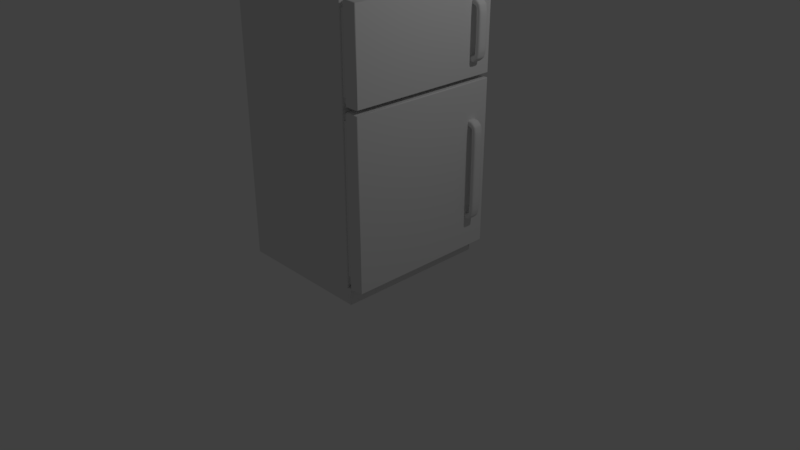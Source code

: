 # Source: refridgerator1.blend  (saved by Blender 2.79.0; exported with 4.5.12 LTS)
import bpy
from mathutils import Matrix  # noqa: F401  (used for matrix-valued properties, if any)

bpy.ops.wm.read_factory_settings(use_empty=True)
scene = bpy.context.scene
scene.name = 'Scene'

# ---- collections
col_collection_1 = bpy.data.collections.new('Collection 1'); scene.collection.children.link(col_collection_1)

# ---- materials (node trees are filled in below, after node groups)
mat_material = bpy.data.materials.new('Material')
mat_material.alpha_threshold = 0.0
mat_material.use_transparent_shadow = False
mat_material.roughness = 0.5
mat_material.line_color = (0.0, 0.0, 0.0, 1.0)

# ---- node groups
ng_auto_smooth = bpy.data.node_groups.new('Auto Smooth', 'GeometryNodeTree')
_s = ng_auto_smooth.interface.new_socket(name='Geometry', in_out='OUTPUT', socket_type='NodeSocketGeometry')
_s = ng_auto_smooth.interface.new_socket(name='Geometry', in_out='INPUT', socket_type='NodeSocketGeometry')
_s = ng_auto_smooth.interface.new_socket(name='Angle', in_out='INPUT', socket_type='NodeSocketFloat')
_s.subtype = 'ANGLE'
_s.min_value = 0.0
_s.max_value = 3.142
ng_auto_smooth.is_modifier = True
_N = ng_auto_smooth.nodes; _L = ng_auto_smooth.links
n0 = _N.new('NodeGroupOutput'); n0.name = 'Group Output'; n0.location = (480, -100)
n1 = _N.new('NodeGroupInput'); n1.name = 'Group Input'; n1.location = (-420, -300)
n2 = _N.new('NodeGroupInput'); n2.name = 'Group Input.001'; n2.location = (-60, -100)
n3 = _N.new('GeometryNodeSetShadeSmooth'); n3.name = 'Set Shade Smooth'; n3.location = (120, -100)
n3.domain = 'EDGE'
n4 = _N.new('GeometryNodeSetShadeSmooth'); n4.name = 'Set Shade Smooth.001'; n4.location = (300, -100)
n5 = _N.new('GeometryNodeInputMeshEdgeAngle'); n5.name = 'Edge Angle'; n5.location = (-420, -220)
n6 = _N.new('GeometryNodeInputEdgeSmooth'); n6.name = 'Is Edge Smooth'; n6.location = (-60, -160)
n7 = _N.new('GeometryNodeInputShadeSmooth'); n7.name = 'Is Face Smooth'; n7.location = (-240, -340)
n8 = _N.new('FunctionNodeBooleanMath'); n8.name = 'Boolean Math'; n8.location = (-60, -220)
n9 = _N.new('FunctionNodeCompare'); n9.name = 'Compare'; n9.location = (-240, -180)
n9.operation = 'LESS_EQUAL'
_L.new(n5.outputs[0], n9.inputs[0])
_L.new(n4.outputs[0], n0.inputs[0])
_L.new(n1.outputs[1], n9.inputs[1])
_L.new(n9.outputs[0], n8.inputs[0])
_L.new(n7.outputs[0], n8.inputs[1])
_L.new(n2.outputs[0], n3.inputs[0])
_L.new(n6.outputs[0], n3.inputs[1])
_L.new(n3.outputs[0], n4.inputs[0])
_L.new(n8.outputs[0], n3.inputs[2])
n0.is_active_output = True

# ---- material node trees

# ---- world
world_world = bpy.data.worlds.new('World'); scene.world = world_world
world_world.color = (0.05088, 0.05088, 0.05088)
world_world.use_sun_shadow = False
world_world.sun_shadow_jitter_overblur = 0.0
world_world.cycles.sampling_method = 'MANUAL'

# ---- cameras
cam_camera = bpy.data.cameras.new('Camera')
cam_camera.clip_end = 100.0
cam_camera.lens = 35.0
cam_camera.sensor_width = 32.0
cam_camera.sensor_height = 18.0
cam_camera.ortho_scale = 7.314
cam_camera.dof.focus_distance = 0.0
cam_camera.dof.aperture_fstop = 128.0

# ---- lights
light_lamp = bpy.data.lights.new('Lamp', 'POINT')
light_lamp.transmission_factor = 0.0
light_lamp.cutoff_distance = 30.0
light_lamp.energy = 100.0
light_lamp.shadow_buffer_clip_start = 1.001
light_lamp.shadow_soft_size = 0.1
light_lamp.shadow_maximum_resolution = 0.006
light_lamp.use_absolute_resolution = True

# ---- meshes
me_cube = bpy.data.meshes.new('Cube')
me_cube.from_pydata([(-0.9925, -1.0, 0.02), (-1.0, -0.9925, 0.02), (-0.9925, -0.9925, 0.0125), (-0.9925, 1.0, 0.02), (-0.9925, 0.9925, 0.0125), (-1.0, 0.9925, 0.02), (0.9925, 1.0, 3.505), (0.9925, 0.9925, 3.513), (1.0, 0.9925, 3.505), (0.9925, -1.0, 3.505), (1.0, -0.9925, 3.505), (0.9925, -0.9925, 3.513), (-1.0, -0.9925, 3.505), (-0.9925, -1.0, 3.505), (-0.9925, -0.9925, 3.513), (-1.0, 0.9925, 3.505), (-0.9925, 0.9925, 3.513), (-0.9925, 1.0, 3.505), (0.9925, 0.9925, 0.2313), (0.9925, 1.0, 0.2387), (1.0, 0.9925, 0.2387), (0.9925, -0.9925, 0.2313), (1.0, -0.9925, 0.2387), (0.9925, -1.0, 0.2387), (-0.9925, -1.0, 0.2313), (-1.0, -0.9925, 0.2313), (-1.0, 0.9925, 0.2313), (-0.9925, 1.0, 0.2313), (0.9925, 1.0, 2.415), (1.0, 0.9925, 2.415), (0.9925, 0.9925, 2.407), (0.9925, -1.0, 2.415), (0.9925, -0.9925, 2.407), (1.0, -0.9925, 2.415), (-1.0, -0.9925, 2.407), (-0.9925, -1.0, 2.407), (-0.9925, 1.0, 2.407), (-1.0, 0.9925, 2.407), (0.9925, 1.0, 2.345), (0.9925, 0.9925, 2.353), (1.0, 0.9925, 2.345), (0.9925, -1.0, 2.345), (1.0, -0.9925, 2.345), (0.9925, -0.9925, 2.353), (-1.0, -0.9925, 2.353), (-0.9925, -1.0, 2.353), (-0.9925, 1.0, 2.353), (-1.0, 0.9925, 2.353), (0.8092, 0.9925, 0.0125), (0.8092, 1.0, 0.02), (0.8167, 0.9925, 0.02), (0.7592, 0.9925, 0.0125), (0.7592, 1.0, 0.02), (0.7742, 1.0, 0.02), (0.7742, 0.9925, 0.0125), (0.8092, -0.9925, 0.0125), (0.8167, -0.9925, 0.02), (0.8092, -1.0, 0.02), (0.7592, -0.9925, 0.0125), (0.7742, -0.9925, 0.0125), (0.7742, -1.0, 0.02), (0.7592, -1.0, 0.02), (0.8242, 0.9925, 3.513), (0.8242, 1.0, 3.505), (0.8167, 0.9925, 3.505), (0.7742, 0.9701, 3.486), (0.7667, 0.9776, 3.49), (0.7667, 0.968, 3.501), (0.7742, 0.9626, 3.494), (0.8242, -0.9925, 3.513), (0.8167, -0.9925, 3.505), (0.8242, -1.0, 3.505), (0.7742, -0.9701, 3.486), (0.7742, -0.9626, 3.494), (0.7667, -0.968, 3.501), (0.7667, -0.9776, 3.49), (0.8242, 1.0, 0.2238), (0.8092, 1.0, 0.2238), (0.8167, 0.9925, 0.2313), (0.8242, 1.0, 0.2387), (0.7742, 0.9626, 0.2626), (0.7667, 0.969, 0.2551), (0.7667, 0.9776, 0.2656), (0.7742, 0.9701, 0.2701), (0.8242, -1.0, 0.2238), (0.8242, -1.0, 0.2387), (0.8167, -0.9925, 0.2313), (0.8092, -1.0, 0.2238), (0.7742, -0.9626, 0.2626), (0.7742, -0.9701, 0.2701), (0.7667, -0.9776, 0.2656), (0.7667, -0.9698, 0.2551), (0.8242, 0.9925, 2.407), (0.8167, 0.9925, 2.415), (0.8242, 1.0, 2.415), (0.7742, 0.9626, 2.426), (0.7667, 0.9732, 2.418), (0.7667, 0.9776, 2.43), (0.7742, 0.9701, 2.433), (0.8242, -0.9925, 2.407), (0.8242, -1.0, 2.415), (0.8167, -0.9925, 2.415), (0.7742, -0.9626, 2.426), (0.7742, -0.9701, 2.433), (0.7667, -0.9776, 2.43), (0.7667, -0.9732, 2.418), (0.8242, -0.9925, 2.353), (0.8167, -0.9925, 2.345), (0.8242, -1.0, 2.345), (0.7742, -0.9626, 2.321), (0.7667, -0.9683, 2.329), (0.7667, -0.9776, 2.318), (0.7742, -0.9701, 2.314), (0.8242, 0.9925, 2.353), (0.8242, 1.0, 2.345), (0.8167, 0.9925, 2.345), (0.7742, 0.9626, 2.321), (0.7742, 0.9701, 2.314), (0.7667, 0.9776, 2.318), (0.7667, 0.9683, 2.329), (-0.9558, -0.9425, 3.477), (-0.9483, -0.95, 3.477), (-0.9483, -0.9425, 3.485), (-0.9558, 0.9425, 3.477), (-0.9483, 0.9425, 3.485), (-0.9483, 0.95, 3.477), (-0.9483, -0.95, 2.442), (-0.9558, -0.9425, 2.442), (-0.9633, -0.9575, 2.435), (-0.9558, 0.9425, 2.442), (-0.9483, 0.95, 2.442), (-0.9633, 0.9575, 2.435), (0.7742, 0.9475, 3.49), (0.7667, 0.9369, 3.482), (0.7667, 0.9475, 3.472), (0.7742, 0.955, 3.482), (0.7742, -0.955, 3.482), (0.7667, -0.9475, 3.472), (0.7667, -0.9369, 3.482), (0.7742, -0.9475, 3.49), (0.7742, 0.9475, 2.43), (0.7742, 0.955, 2.437), (0.7667, 0.9475, 2.448), (0.7667, 0.9369, 2.437), (0.7742, -0.955, 2.437), (0.7742, -0.9475, 2.43), (0.7667, -0.9369, 2.437), (0.7667, -0.9475, 2.448), (-0.9558, -0.9425, 0.2918), (-0.9483, -0.9425, 0.2843), (-0.9483, -0.95, 0.2918), (-0.9483, 0.95, 0.2918), (-0.9483, 0.9425, 0.2843), (-0.9558, 0.9425, 0.2918), (-0.9558, -0.9425, 2.292), (-0.9483, -0.95, 2.292), (-0.9633, -0.9575, 2.3), (-0.9483, 0.95, 2.292), (-0.9558, 0.9425, 2.292), (-0.9633, 0.9575, 2.3), (0.7742, 0.955, 0.2868), (0.7667, 0.9475, 0.2974), (0.7667, 0.9369, 0.2868), (0.7742, 0.9475, 0.2793), (0.7742, -0.955, 0.2868), (0.7742, -0.9475, 0.2793), (0.7667, -0.9369, 0.2868), (0.7667, -0.9475, 0.2974), (0.7742, -0.955, 2.297), (0.7667, -0.9475, 2.286), (0.7667, -0.9369, 2.297), (0.7742, -0.9475, 2.305), (0.7742, 0.955, 2.297), (0.7742, 0.9475, 2.305), (0.7667, 0.9369, 2.297), (0.7667, 0.9475, 2.286), (0.7592, 1.0, 2.407), (0.7667, 0.9925, 2.421), (0.7667, 0.991, 2.407), (0.7592, 0.9925, 3.513), (0.7667, 0.9739, 3.505), (0.7667, 0.9925, 3.499), (0.7592, 1.0, 3.505), (0.7592, -0.9925, 3.513), (0.7592, -1.0, 3.505), (0.7667, -0.9925, 3.499), (0.7667, -0.9739, 3.505), (0.7667, -0.991, 2.407), (0.7667, -0.9925, 2.421), (0.7592, -1.0, 2.407), (0.7592, 0.9425, 2.435), (0.7667, 0.9469, 2.427), (0.7667, 0.9575, 2.438), (0.7742, 0.95, 2.427), (0.7742, 0.9575, 3.485), (0.7742, 0.95, 3.492), (0.7667, 0.9575, 3.482), (0.7667, 0.9469, 3.492), (0.7592, -0.9425, 3.485), (0.7592, -0.95, 3.477), (0.7667, -0.9425, 3.488), (0.7667, -0.9531, 3.477), (0.7592, -0.9425, 2.435), (0.7742, -0.95, 2.427), (0.7667, -0.9575, 2.438), (0.7667, -0.9469, 2.427), (0.7667, -0.9925, 2.334), (0.7667, -0.991, 2.353), (0.7592, -1.0, 2.353), (0.7667, -0.9925, 0.2313), (0.7667, -0.9925, 0.25), (0.7592, -1.0, 0.2313), (0.7742, -1.0, 0.2238), (0.7742, 1.0, 0.2238), (0.7592, 1.0, 0.2313), (0.7667, 0.9925, 0.25), (0.7667, 0.9918, 0.2313), (0.7667, 0.991, 2.353), (0.7667, 0.9925, 2.334), (0.7592, 1.0, 2.353), (0.7592, -0.9425, 2.3), (0.7667, -0.9469, 2.307), (0.7667, -0.9575, 2.296), (0.7742, -0.95, 2.307), (0.7742, -0.9575, 0.2843), (0.7742, -0.95, 0.2768), (0.7667, -0.9575, 0.2874), (0.7667, -0.9469, 0.2768), (0.7592, 0.9425, 0.2843), (0.7592, 0.95, 0.2918), (0.7667, 0.9425, 0.2812), (0.7667, 0.9531, 0.2918), (0.7592, 0.9425, 2.3), (0.7742, 0.95, 2.307), (0.7667, 0.9575, 2.296), (0.7667, 0.9469, 2.307), (0.8167, 0.9116, 3.486), (0.8167, 0.9626, 3.484), (0.8092, 0.9701, 3.486), (0.8092, 0.9626, 3.494), (0.8092, 0.9475, 3.49), (0.8092, 0.955, 3.482), (0.8167, 0.9625, 3.484), (0.8167, 0.954, 3.497), (0.8167, -0.9116, 3.486), (0.8092, -0.9626, 3.494), (0.8092, -0.9701, 3.486), (0.8167, -0.9626, 3.484), (0.8167, -0.954, 3.497), (0.8167, -0.9625, 3.484), (0.8092, -0.955, 3.482), (0.8092, -0.9475, 3.49), (0.8092, 0.9626, 2.426), (0.8092, 0.9701, 2.433), (0.8167, 0.9626, 2.435), (0.8167, 0.9116, 2.433), (0.8092, 0.9475, 2.43), (0.8167, 0.954, 2.422), (0.8167, 0.9625, 2.435), (0.8092, 0.955, 2.437), (0.8092, -0.9626, 2.426), (0.8167, -0.9116, 2.433), (0.8167, -0.9626, 2.435), (0.8092, -0.9701, 2.433), (0.8167, -0.954, 2.422), (0.8092, -0.9475, 2.43), (0.8092, -0.955, 2.437), (0.8167, -0.9625, 2.435), (0.8092, 0.9626, 2.321), (0.8167, 0.9532, 2.314), (0.8167, 0.9626, 2.302), (0.8092, 0.9701, 2.314), (0.8167, 0.9517, 2.312), (0.8092, 0.9475, 2.305), (0.8092, 0.955, 2.297), (0.8167, 0.9625, 2.302), (0.8092, -0.9626, 2.321), (0.8092, -0.9701, 2.314), (0.8167, -0.9626, 2.302), (0.8167, -0.9532, 2.314), (0.8167, -0.9517, 2.312), (0.8167, -0.9625, 2.302), (0.8092, -0.955, 2.297), (0.8092, -0.9475, 2.305), (0.8092, 0.9626, 0.2626), (0.8092, 0.9701, 0.2701), (0.8167, 0.9626, 0.282), (0.8167, 0.9532, 0.2701), (0.8167, 0.9517, 0.2718), (0.8167, 0.9625, 0.2822), (0.8092, 0.955, 0.2868), (0.8092, 0.9475, 0.2793), (0.8092, -0.9626, 0.2626), (0.8167, -0.9532, 0.2701), (0.8167, -0.9626, 0.282), (0.8092, -0.9701, 0.2701), (0.8167, -0.9517, 0.2718), (0.8092, -0.9475, 0.2793), (0.8092, -0.955, 0.2868), (0.8167, -0.9625, 0.2822), (0.774, -0.98, 0.375), (0.774, -0.9875, 0.3825), (0.7665, -0.98, 0.3825), (0.774, -0.9875, 2.243), (0.774, -0.98, 2.25), (0.7665, -0.98, 2.243), (0.774, -0.945, 0.375), (0.7665, -0.945, 0.3825), (0.774, -0.9375, 0.3825), (0.774, -0.945, 2.25), (0.774, -0.9375, 2.243), (0.7665, -0.945, 2.243), (0.809, -0.98, 0.375), (0.8165, -0.98, 0.3825), (0.809, -0.9875, 0.3825), (0.809, -0.98, 2.25), (0.809, -0.9875, 2.243), (0.8165, -0.98, 2.243), (0.809, -0.945, 0.375), (0.809, -0.9375, 0.3825), (0.8165, -0.945, 0.3825), (0.809, -0.945, 2.25), (0.8165, -0.945, 2.243), (0.809, -0.9375, 2.243), (0.774, -0.98, 2.494), (0.774, -0.9875, 2.501), (0.7665, -0.98, 2.501), (0.774, -0.9875, 3.424), (0.774, -0.98, 3.431), (0.7665, -0.98, 3.424), (0.774, -0.945, 2.494), (0.7665, -0.945, 2.501), (0.774, -0.9375, 2.501), (0.774, -0.945, 3.431), (0.774, -0.9375, 3.424), (0.7665, -0.945, 3.424), (0.809, -0.98, 2.494), (0.8165, -0.98, 2.501), (0.809, -0.9875, 2.501), (0.809, -0.98, 3.431), (0.809, -0.9875, 3.424), (0.8165, -0.98, 3.424), (0.809, -0.945, 2.494), (0.809, -0.9375, 2.501), (0.8165, -0.945, 2.501), (0.809, -0.945, 3.431), (0.8165, -0.945, 3.424), (0.809, -0.9375, 3.424), (0.75, -0.925, 0.00625), (0.75, -0.925, 0.01875), (0.7596, -0.9269, 0.00625), (0.7596, -0.9269, 0.01875), (0.7677, -0.9323, 0.00625), (0.7677, -0.9323, 0.01875), (0.7731, -0.9404, 0.00625), (0.7731, -0.9404, 0.01875), (0.775, -0.95, 0.00625), (0.775, -0.95, 0.01875), (0.7731, -0.9596, 0.00625), (0.7731, -0.9596, 0.01875), (0.7677, -0.9677, 0.00625), (0.7677, -0.9677, 0.01875), (0.7596, -0.9731, 0.00625), (0.7596, -0.9731, 0.01875), (0.75, -0.975, 0.00625), (0.75, -0.975, 0.01875), (0.7404, -0.9731, 0.00625), (0.7404, -0.9731, 0.01875), (0.7323, -0.9677, 0.00625), (0.7323, -0.9677, 0.01875), (0.7269, -0.9596, 0.00625), (0.7269, -0.9596, 0.01875), (0.725, -0.95, 0.00625), (0.725, -0.95, 0.01875), (0.7269, -0.9404, 0.00625), (0.7269, -0.9404, 0.01875), (0.7323, -0.9323, 0.00625), (0.7323, -0.9323, 0.01875), (0.7404, -0.9269, 0.00625), (0.7404, -0.9269, 0.01875), (0.75, 0.9875, 0.00625), (0.75, 0.9875, 0.01875), (0.7596, 0.9856, 0.00625), (0.7596, 0.9856, 0.01875), (0.7677, 0.9802, 0.00625), (0.7677, 0.9802, 0.01875), (0.7731, 0.9721, 0.00625), (0.7731, 0.9721, 0.01875), (0.775, 0.9625, 0.00625), (0.775, 0.9625, 0.01875), (0.7731, 0.9529, 0.00625), (0.7731, 0.9529, 0.01875), (0.7677, 0.9448, 0.00625), (0.7677, 0.9448, 0.01875), (0.7596, 0.9394, 0.00625), (0.7596, 0.9394, 0.01875), (0.75, 0.9375, 0.00625), (0.75, 0.9375, 0.01875), (0.7404, 0.9394, 0.00625), (0.7404, 0.9394, 0.01875), (0.7323, 0.9448, 0.00625), (0.7323, 0.9448, 0.01875), (0.7269, 0.9529, 0.00625), (0.7269, 0.9529, 0.01875), (0.725, 0.9625, 0.00625), (0.725, 0.9625, 0.01875), (0.7269, 0.9721, 0.00625), (0.7269, 0.9721, 0.01875), (0.7323, 0.9802, 0.00625), (0.7323, 0.9802, 0.01875), (0.7404, 0.9856, 0.00625), (0.7404, 0.9856, 0.01875), (-0.95, -0.925, 0.00625), (-0.95, -0.925, 0.01875), (-0.9404, -0.9269, 0.00625), (-0.9404, -0.9269, 0.01875), (-0.9323, -0.9323, 0.00625), (-0.9323, -0.9323, 0.01875), (-0.9269, -0.9404, 0.00625), (-0.9269, -0.9404, 0.01875), (-0.925, -0.95, 0.00625), (-0.925, -0.95, 0.01875), (-0.9269, -0.9596, 0.00625), (-0.9269, -0.9596, 0.01875), (-0.9323, -0.9677, 0.00625), (-0.9323, -0.9677, 0.01875), (-0.9404, -0.9731, 0.00625), (-0.9404, -0.9731, 0.01875), (-0.95, -0.975, 0.00625), (-0.95, -0.975, 0.01875), (-0.9596, -0.9731, 0.00625), (-0.9596, -0.9731, 0.01875), (-0.9677, -0.9677, 0.00625), (-0.9677, -0.9677, 0.01875), (-0.9731, -0.9596, 0.00625), (-0.9731, -0.9596, 0.01875), (-0.975, -0.95, 0.00625), (-0.975, -0.95, 0.01875), (-0.9731, -0.9404, 0.00625), (-0.9731, -0.9404, 0.01875), (-0.9677, -0.9323, 0.00625), (-0.9677, -0.9323, 0.01875), (-0.9596, -0.9269, 0.00625), (-0.9596, -0.9269, 0.01875), (-0.95, 0.9875, 0.00625), (-0.95, 0.9875, 0.01875), (-0.9404, 0.9856, 0.00625), (-0.9404, 0.9856, 0.01875), (-0.9323, 0.9802, 0.00625), (-0.9323, 0.9802, 0.01875), (-0.9269, 0.9721, 0.00625), (-0.9269, 0.9721, 0.01875), (-0.925, 0.9625, 0.00625), (-0.925, 0.9625, 0.01875), (-0.9269, 0.9529, 0.00625), (-0.9269, 0.9529, 0.01875), (-0.9323, 0.9448, 0.00625), (-0.9323, 0.9448, 0.01875), (-0.9404, 0.9394, 0.00625), (-0.9404, 0.9394, 0.01875), (-0.95, 0.9375, 0.00625), (-0.95, 0.9375, 0.01875), (-0.9596, 0.9394, 0.00625), (-0.9596, 0.9394, 0.01875), (-0.9677, 0.9448, 0.00625), (-0.9677, 0.9448, 0.01875), (-0.9731, 0.9529, 0.00625), (-0.9731, 0.9529, 0.01875), (-0.975, 0.9625, 0.00625), (-0.975, 0.9625, 0.01875), (-0.9731, 0.9721, 0.00625), (-0.9731, 0.9721, 0.01875), (-0.9677, 0.9802, 0.00625), (-0.9677, 0.9802, 0.01875), (-0.9596, 0.9856, 0.00625), (-0.9596, 0.9856, 0.01875), (1.009, 0.75, 0.7026), (1.088, 0.6875, 1.819), (1.009, 0.75, 1.895), (1.085, 0.75, 1.864), (1.009, 0.8125, 0.6663), (1.009, 0.6875, 1.859), (1.088, 0.6875, 0.7062), (1.094, 0.6875, 1.262), (1.088, 0.8125, 1.819), (1.125, 0.75, 1.262), (1.047, 0.75, 0.6337), (1.047, 0.8125, 0.6732), (1.085, 0.75, 0.6609), (1.116, 0.75, 1.799), (1.047, 0.75, 1.891), (1.088, 0.8125, 0.7062), (1.047, 0.6875, 0.6732), (1.009, 0.75, 1.822), (1.047, 0.75, 0.7166), (1.094, 0.8125, 1.262), (1.047, 0.75, 1.808), (1.009, 0.6875, 0.6663), (1.009, 0.8125, 1.859), (1.047, 0.6875, 1.852), (1.116, 0.75, 0.726), (1.047, 0.8125, 1.852), (1.062, 0.75, 1.262), (1.102, 0.6958, 0.6875), (1.102, 0.6958, 1.838), (1.102, 0.8042, 0.6875), (1.102, 0.8042, 1.838), (1.117, 0.8062, 1.762), (1.117, 0.8062, 0.7632), (1.117, 0.6938, 1.762), (1.117, 0.6938, 0.7632), (1.062, 0.8062, 0.6493), (1.062, 0.8062, 1.876), (1.062, 0.6938, 0.6493), (1.062, 0.6938, 1.876), (1.063, 0.6925, 0.7288), (1.063, 0.6925, 1.796), (1.063, 0.8075, 0.7288), (1.063, 0.8075, 1.796), (1.031, 0.8062, 0.6378), (1.03, 0.6938, 0.7002), (1.031, 0.6938, 0.6378), (1.03, 0.8062, 0.7002), (1.031, 0.6938, 1.887), (1.03, 0.6938, 1.825), (1.031, 0.8062, 1.887), (1.03, 0.8062, 1.825), (1.009, 0.8062, 0.6362), (1.085, 0.8062, 1.855), (1.109, 0.8062, 0.7212), (1.104, 0.75, 0.686), (1.104, 0.75, 1.839), (1.109, 0.6938, 0.7212), (1.085, 0.6938, 0.6702), (1.009, 0.6938, 1.889), (1.109, 0.8062, 1.804), (1.119, 0.8062, 1.262), (1.109, 0.6938, 1.804), (1.119, 0.6938, 1.262), (1.009, 0.6938, 0.6964), (1.009, 0.6938, 1.829), (1.124, 0.75, 0.7678), (1.124, 0.75, 1.757), (1.092, 0.8125, 0.7483), (1.092, 0.8125, 1.777), (1.085, 0.8062, 0.6702), (1.047, 0.8062, 1.885), (1.047, 0.6938, 0.6402), (1.085, 0.6938, 1.855), (1.092, 0.6875, 0.7483), (1.092, 0.6875, 1.777), (1.047, 0.8062, 0.7082), (1.047, 0.8062, 1.817), (1.069, 0.8062, 1.262), (1.062, 0.8125, 0.6855), (1.069, 0.6938, 1.262), (1.062, 0.6875, 0.6855), (1.061, 0.75, 1.884), (1.061, 0.75, 0.6406), (1.062, 0.6875, 1.839), (1.062, 0.8125, 1.839), (1.058, 0.75, 0.7327), (1.058, 0.75, 1.792), (1.047, 0.8062, 0.6402), (1.047, 0.6938, 0.7082), (1.009, 0.6938, 0.6362), (1.009, 0.8062, 0.6964), (1.03, 0.75, 0.7068), (1.031, 0.75, 0.6315), (1.031, 0.8125, 0.6689), (1.031, 0.6875, 0.6689), (1.047, 0.6938, 1.885), (1.047, 0.6938, 1.817), (1.009, 0.8062, 1.889), (1.009, 0.8062, 1.829), (1.03, 0.75, 1.818), (1.031, 0.8125, 1.856), (1.031, 0.75, 1.894), (1.031, 0.6875, 1.856), (1.009, 0.75, 0.63), (1.009, 0.75, 2.665), (1.088, 0.6875, 3.231), (1.009, 0.75, 3.308), (1.085, 0.75, 3.277), (1.009, 0.8125, 2.629), (1.009, 0.6875, 3.271), (1.088, 0.6875, 2.669), (1.094, 0.6875, 2.95), (1.088, 0.8125, 3.231), (1.125, 0.75, 2.95), (1.047, 0.75, 2.596), (1.047, 0.8125, 2.636), (1.085, 0.75, 2.623), (1.116, 0.75, 3.211), (1.047, 0.75, 3.304), (1.088, 0.8125, 2.669), (1.047, 0.6875, 2.636), (1.009, 0.75, 3.235), (1.047, 0.75, 2.679), (1.094, 0.8125, 2.95), (1.047, 0.75, 3.221), (1.009, 0.6875, 2.629), (1.009, 0.8125, 3.271), (1.047, 0.6875, 3.264), (1.116, 0.75, 2.689), (1.047, 0.8125, 3.264), (1.062, 0.75, 2.95), (1.102, 0.6958, 2.65), (1.102, 0.6958, 3.25), (1.102, 0.8042, 2.65), (1.102, 0.8042, 3.25), (1.117, 0.8062, 3.174), (1.117, 0.8062, 2.726), (1.117, 0.6938, 3.174), (1.117, 0.6938, 2.726), (1.062, 0.8062, 2.612), (1.062, 0.8062, 3.288), (1.062, 0.6938, 2.612), (1.062, 0.6938, 3.288), (1.063, 0.6925, 2.691), (1.063, 0.6925, 3.209), (1.063, 0.8075, 2.691), (1.063, 0.8075, 3.209), (1.031, 0.8062, 2.6), (1.03, 0.6938, 2.663), (1.031, 0.6938, 2.6), (1.03, 0.8062, 2.663), (1.031, 0.6938, 3.3), (1.03, 0.6938, 3.237), (1.031, 0.8062, 3.3), (1.03, 0.8062, 3.237), (1.009, 0.8062, 2.599), (1.085, 0.8062, 3.267), (1.109, 0.8062, 2.684), (1.104, 0.75, 2.648), (1.104, 0.75, 3.252), (1.109, 0.6938, 2.684), (1.085, 0.6938, 2.633), (1.009, 0.6938, 3.301), (1.109, 0.8062, 3.216), (1.119, 0.8062, 2.95), (1.109, 0.6938, 3.216), (1.119, 0.6938, 2.95), (1.009, 0.6938, 2.659), (1.009, 0.6938, 3.241), (1.124, 0.75, 2.73), (1.124, 0.75, 3.17), (1.092, 0.8125, 2.711), (1.092, 0.8125, 3.189), (1.085, 0.8062, 2.633), (1.047, 0.8062, 3.297), (1.047, 0.6938, 2.603), (1.085, 0.6938, 3.267), (1.092, 0.6875, 2.711), (1.092, 0.6875, 3.189), (1.047, 0.8062, 2.671), (1.047, 0.8062, 3.229), (1.069, 0.8062, 2.95), (1.062, 0.8125, 2.648), (1.069, 0.6938, 2.95), (1.062, 0.6875, 2.648), (1.061, 0.75, 3.297), (1.061, 0.75, 2.603), (1.062, 0.6875, 3.252), (1.062, 0.8125, 3.252), (1.058, 0.75, 2.695), (1.058, 0.75, 3.205), (1.047, 0.8062, 2.603), (1.047, 0.6938, 2.671), (1.009, 0.6938, 2.599), (1.009, 0.8062, 2.659), (1.03, 0.75, 2.669), (1.031, 0.75, 2.594), (1.031, 0.8125, 2.631), (1.031, 0.6875, 2.631), (1.047, 0.6938, 3.297), (1.047, 0.6938, 3.229), (1.009, 0.8062, 3.301), (1.009, 0.8062, 3.241), (1.03, 0.75, 3.231), (1.031, 0.8125, 3.269), (1.031, 0.75, 3.306), (1.031, 0.6875, 3.269), (1.009, 0.75, 2.592), (1.095, 0.6943, 0.6809), (1.104, 0.7115, 0.6864), (1.104, 0.6943, 0.6989), (1.104, 0.7115, 1.839), (1.095, 0.6943, 1.844), (1.104, 0.6943, 1.826), (1.095, 0.8057, 0.6809), (1.104, 0.8057, 0.6989), (1.104, 0.7885, 0.6864), (1.104, 0.8057, 1.826), (1.095, 0.8057, 1.844), (1.104, 0.7885, 1.839), (1.107, 0.8109, 1.768), (1.114, 0.8062, 1.779), (1.122, 0.7891, 1.758), (1.118, 0.8062, 1.63), (1.114, 0.8062, 0.7456), (1.107, 0.8109, 0.7572), (1.118, 0.8062, 0.8952), (1.122, 0.7891, 0.7667), (1.114, 0.6938, 1.779), (1.107, 0.6891, 1.768), (1.118, 0.6938, 1.63), (1.122, 0.7109, 1.758), (1.107, 0.6891, 0.7572), (1.114, 0.6938, 0.7456), (1.122, 0.7109, 0.7667), (1.118, 0.6938, 0.8952), (1.073, 0.8062, 0.6586), (1.061, 0.7891, 0.6427), (1.052, 0.8062, 0.6428), (1.062, 0.8109, 0.6627), (1.073, 0.8062, 1.866), (1.062, 0.8109, 1.862), (1.052, 0.8062, 1.882), (1.061, 0.7891, 1.882), (1.061, 0.7109, 0.6427), (1.073, 0.6938, 0.6586), (1.062, 0.6891, 0.6627), (1.052, 0.6938, 0.6428), (1.062, 0.6891, 1.862), (1.073, 0.6938, 1.866), (1.061, 0.7109, 1.882), (1.052, 0.6938, 1.882), (1.063, 0.6888, 0.7101), (1.076, 0.6888, 0.7383), (1.067, 0.6934, 0.8717), (1.059, 0.7106, 0.7317), (1.053, 0.6934, 0.7155), (1.076, 0.6888, 1.787), (1.063, 0.6888, 1.815), (1.053, 0.6934, 1.81), (1.059, 0.7106, 1.793), (1.067, 0.6934, 1.653), (1.076, 0.8112, 0.7383), (1.063, 0.8112, 0.7101), (1.053, 0.8066, 0.7155), (1.059, 0.7894, 0.7317), (1.067, 0.8066, 0.8717), (1.063, 0.8112, 1.815), (1.076, 0.8112, 1.787), (1.067, 0.8066, 1.653), (1.059, 0.7894, 1.793), (1.053, 0.8066, 1.81), (1.02, 0.8062, 0.6366), (1.031, 0.8109, 0.6488), (1.041, 0.8062, 0.6392), (1.031, 0.7891, 0.633), (1.019, 0.6938, 0.6973), (1.031, 0.6891, 0.689), (1.04, 0.6938, 0.7041), (1.03, 0.7109, 0.7051), (1.041, 0.6938, 0.6392), (1.031, 0.6891, 0.6488), (1.02, 0.6938, 0.6366), (1.031, 0.7109, 0.633), (1.04, 0.8062, 0.7041), (1.031, 0.8109, 0.689), (1.019, 0.8062, 0.6973), (1.03, 0.7891, 0.7051), (1.02, 0.6938, 1.888), (1.031, 0.6891, 1.876), (1.041, 0.6938, 1.886), (1.031, 0.7109, 1.892), (1.031, 0.6891, 1.836), (1.019, 0.6938, 1.828), (1.03, 0.7109, 1.82), (1.04, 0.6938, 1.821), (1.031, 0.7891, 1.892), (1.041, 0.8062, 1.886), (1.031, 0.8109, 1.876), (1.02, 0.8062, 1.888), (1.031, 0.8109, 1.836), (1.04, 0.8062, 1.821), (1.03, 0.7891, 1.82), (1.019, 0.8062, 1.828), (1.009, 0.7891, 0.6316), (1.0, 0.8062, 0.6363), (1.009, 0.8109, 0.6469), (1.085, 0.7891, 1.862), (1.086, 0.8109, 1.841), (1.114, 0.7891, 0.7248), (1.1, 0.8109, 0.7151), (1.097, 0.75, 0.6744), (1.11, 0.75, 0.7013), (1.097, 0.75, 1.851), (1.11, 0.75, 1.824), (1.1, 0.6891, 0.7151), (1.114, 0.7109, 0.7248), (1.085, 0.7109, 0.6633), (1.086, 0.6891, 0.6839), (1.009, 0.7109, 1.893), (1.0, 0.6938, 1.889), (1.009, 0.6891, 1.878), (1.114, 0.7891, 1.8), (1.1, 0.8109, 1.81), (1.123, 0.7891, 1.262), (1.109, 0.8109, 1.262), (1.1, 0.6891, 1.81), (1.114, 0.7109, 1.8), (1.109, 0.6891, 1.262), (1.123, 0.7109, 1.262), (1.009, 0.7109, 0.701), (1.0, 0.6938, 0.6964), (1.009, 0.6891, 0.6857), (1.009, 0.6891, 1.839), (1.0, 0.6938, 1.829), (1.009, 0.7109, 1.824), (1.125, 0.75, 0.8977), (1.121, 0.75, 0.7512), (1.121, 0.75, 1.774), (1.125, 0.75, 1.627), (1.093, 0.8125, 0.8846), (1.091, 0.8125, 0.7301), (1.091, 0.8125, 1.795), (1.093, 0.8125, 1.64), (1.085, 0.7891, 0.6633), (1.086, 0.8109, 0.6839), (1.047, 0.7891, 1.89), (1.047, 0.8109, 1.873), (1.047, 0.7109, 0.6354), (1.047, 0.6891, 0.6516), (1.085, 0.7109, 1.862), (1.086, 0.6891, 1.841), (1.093, 0.6875, 0.8846), (1.091, 0.6875, 0.7301), (1.091, 0.6875, 1.795), (1.093, 0.6875, 1.64), (1.047, 0.7891, 0.7145), (1.047, 0.8109, 0.6953), (1.047, 0.8109, 1.83), (1.047, 0.7891, 1.81), (1.078, 0.8109, 1.262), (1.064, 0.7891, 1.262), (1.075, 0.8125, 0.6959), (1.052, 0.8125, 0.6772), (1.064, 0.7109, 1.262), (1.078, 0.6891, 1.262), (1.052, 0.6875, 0.6772), (1.075, 0.6875, 0.6959), (1.052, 0.75, 1.889), (1.072, 0.75, 1.876), (1.072, 0.75, 0.6486), (1.052, 0.75, 0.6359), (1.052, 0.6875, 1.848), (1.075, 0.6875, 1.829), (1.075, 0.8125, 1.829), (1.052, 0.8125, 1.848), (1.061, 0.75, 0.8703), (1.053, 0.75, 0.7234), (1.061, 0.75, 1.655), (1.053, 0.75, 1.802), (1.047, 0.7891, 0.6354), (1.047, 0.8109, 0.6516), (1.047, 0.7109, 0.7145), (1.047, 0.6891, 0.6953), (1.0, 0.6938, 0.6363), (1.009, 0.7109, 0.6316), (1.009, 0.6891, 0.6469), (1.0, 0.8062, 0.6964), (1.009, 0.7891, 0.701), (1.009, 0.8109, 0.6857), (1.019, 0.75, 0.7036), (1.039, 0.75, 0.7113), (1.041, 0.75, 0.6328), (1.019, 0.75, 0.6304), (1.041, 0.8125, 0.6712), (1.02, 0.8125, 0.6669), (1.02, 0.6875, 0.6669), (1.041, 0.6875, 0.6712), (1.047, 0.7109, 1.89), (1.047, 0.6891, 1.873), (1.047, 0.6891, 1.83), (1.047, 0.7109, 1.81), (1.0, 0.8062, 1.889), (1.009, 0.7891, 1.893), (1.009, 0.8109, 1.878), (1.0, 0.8062, 1.829), (1.009, 0.8109, 1.839), (1.009, 0.7891, 1.824), (1.019, 0.75, 1.821), (1.039, 0.75, 1.814), (1.041, 0.8125, 1.854), (1.02, 0.8125, 1.858), (1.019, 0.75, 1.895), (1.041, 0.75, 1.892), (1.02, 0.6875, 1.858), (1.041, 0.6875, 1.854), (1.0, 0.75, 0.63), (1.0, 0.6875, 0.6663), (1.0, 0.6875, 1.859), (1.0, 0.75, 1.895), (1.0, 0.8125, 0.6663), (1.0, 0.8125, 1.859), (1.0, 0.75, 0.7026), (1.0, 0.75, 1.822), (1.095, 0.6943, 2.643), (1.104, 0.7115, 2.649), (1.104, 0.6943, 2.661), (1.104, 0.7115, 3.251), (1.095, 0.6943, 3.257), (1.104, 0.6943, 3.239), (1.095, 0.8057, 2.643), (1.104, 0.8057, 2.661), (1.104, 0.7885, 2.649), (1.104, 0.8057, 3.239), (1.095, 0.8057, 3.257), (1.104, 0.7885, 3.251), (1.107, 0.8109, 3.18), (1.114, 0.8062, 3.192), (1.122, 0.7891, 3.171), (1.118, 0.8062, 3.111), (1.114, 0.8062, 2.708), (1.107, 0.8109, 2.72), (1.118, 0.8062, 2.789), (1.122, 0.7891, 2.729), (1.114, 0.6938, 3.192), (1.107, 0.6891, 3.18), (1.118, 0.6938, 3.111), (1.122, 0.7109, 3.171), (1.107, 0.6891, 2.72), (1.114, 0.6938, 2.708), (1.122, 0.7109, 2.729), (1.118, 0.6938, 2.789), (1.073, 0.8062, 2.621), (1.061, 0.7891, 2.605), (1.052, 0.8062, 2.605), (1.062, 0.8109, 2.625), (1.073, 0.8062, 3.279), (1.062, 0.8109, 3.275), (1.052, 0.8062, 3.295), (1.061, 0.7891, 3.295), (1.061, 0.7109, 2.605), (1.073, 0.6938, 2.621), (1.062, 0.6891, 2.625), (1.052, 0.6938, 2.605), (1.062, 0.6891, 3.275), (1.073, 0.6938, 3.279), (1.061, 0.7109, 3.295), (1.052, 0.6938, 3.295), (1.063, 0.6888, 2.673), (1.076, 0.6888, 2.701), (1.067, 0.6934, 2.765), (1.059, 0.7106, 2.694), (1.053, 0.6934, 2.678), (1.076, 0.6888, 3.199), (1.063, 0.6888, 3.227), (1.053, 0.6934, 3.222), (1.059, 0.7106, 3.206), (1.067, 0.6934, 3.135), (1.076, 0.8112, 2.701), (1.063, 0.8112, 2.673), (1.053, 0.8066, 2.678), (1.059, 0.7894, 2.694), (1.067, 0.8066, 2.765), (1.063, 0.8112, 3.227), (1.076, 0.8112, 3.199), (1.067, 0.8066, 3.135), (1.059, 0.7894, 3.206), (1.053, 0.8066, 3.222), (1.02, 0.8062, 2.599), (1.031, 0.8109, 2.611), (1.041, 0.8062, 2.602), (1.031, 0.7891, 2.596), (1.019, 0.6938, 2.66), (1.031, 0.6891, 2.652), (1.04, 0.6938, 2.667), (1.03, 0.7109, 2.668), (1.041, 0.6938, 2.602), (1.031, 0.6891, 2.611), (1.02, 0.6938, 2.599), (1.031, 0.7109, 2.596), (1.04, 0.8062, 2.667), (1.031, 0.8109, 2.652), (1.019, 0.8062, 2.66), (1.03, 0.7891, 2.668), (1.02, 0.6938, 3.301), (1.031, 0.6891, 3.289), (1.041, 0.6938, 3.298), (1.031, 0.7109, 3.304), (1.031, 0.6891, 3.248), (1.019, 0.6938, 3.24), (1.03, 0.7109, 3.232), (1.04, 0.6938, 3.233), (1.031, 0.7891, 3.304), (1.041, 0.8062, 3.298), (1.031, 0.8109, 3.289), (1.02, 0.8062, 3.301), (1.031, 0.8109, 3.248), (1.04, 0.8062, 3.233), (1.03, 0.7891, 3.232), (1.019, 0.8062, 3.24), (1.009, 0.7891, 2.594), (1.0, 0.8062, 2.599), (1.009, 0.8109, 2.609), (1.085, 0.7891, 3.274), (1.086, 0.8109, 3.254), (1.114, 0.7891, 2.687), (1.1, 0.8109, 2.678), (1.097, 0.75, 2.637), (1.11, 0.75, 2.664), (1.097, 0.75, 3.263), (1.11, 0.75, 3.236), (1.1, 0.6891, 2.678), (1.114, 0.7109, 2.687), (1.085, 0.7109, 2.626), (1.086, 0.6891, 2.646), (1.009, 0.7109, 3.306), (1.0, 0.6938, 3.301), (1.009, 0.6891, 3.291), (1.114, 0.7891, 3.213), (1.1, 0.8109, 3.222), (1.123, 0.7891, 2.95), (1.109, 0.8109, 2.95), (1.1, 0.6891, 3.222), (1.114, 0.7109, 3.213), (1.109, 0.6891, 2.95), (1.123, 0.7109, 2.95), (1.009, 0.7109, 2.664), (1.0, 0.6938, 2.659), (1.009, 0.6891, 2.648), (1.009, 0.6891, 3.252), (1.0, 0.6938, 3.241), (1.009, 0.7109, 3.236), (1.125, 0.75, 2.791), (1.121, 0.75, 2.714), (1.121, 0.75, 3.186), (1.125, 0.75, 3.109), (1.093, 0.8125, 2.778), (1.091, 0.8125, 2.693), (1.091, 0.8125, 3.207), (1.093, 0.8125, 3.122), (1.085, 0.7891, 2.626), (1.086, 0.8109, 2.646), (1.047, 0.7891, 3.302), (1.047, 0.8109, 3.286), (1.047, 0.7109, 2.598), (1.047, 0.6891, 2.614), (1.085, 0.7109, 3.274), (1.086, 0.6891, 3.254), (1.093, 0.6875, 2.778), (1.091, 0.6875, 2.693), (1.091, 0.6875, 3.207), (1.093, 0.6875, 3.122), (1.047, 0.7891, 2.677), (1.047, 0.8109, 2.658), (1.047, 0.8109, 3.242), (1.047, 0.7891, 3.223), (1.078, 0.8109, 2.95), (1.064, 0.7891, 2.95), (1.075, 0.8125, 2.658), (1.052, 0.8125, 2.64), (1.064, 0.7109, 2.95), (1.078, 0.6891, 2.95), (1.052, 0.6875, 2.64), (1.075, 0.6875, 2.658), (1.052, 0.75, 3.302), (1.072, 0.75, 3.289), (1.072, 0.75, 2.611), (1.052, 0.75, 2.598), (1.052, 0.6875, 3.26), (1.075, 0.6875, 3.242), (1.075, 0.8125, 3.242), (1.052, 0.8125, 3.26), (1.061, 0.75, 2.764), (1.053, 0.75, 2.686), (1.061, 0.75, 3.136), (1.053, 0.75, 3.214), (1.047, 0.7891, 2.598), (1.047, 0.8109, 2.614), (1.047, 0.7109, 2.677), (1.047, 0.6891, 2.658), (1.0, 0.6938, 2.599), (1.009, 0.7109, 2.594), (1.009, 0.6891, 2.609), (1.0, 0.8062, 2.659), (1.009, 0.7891, 2.664), (1.009, 0.8109, 2.648), (1.019, 0.75, 2.666), (1.039, 0.75, 2.674), (1.041, 0.75, 2.595), (1.019, 0.75, 2.593), (1.041, 0.8125, 2.634), (1.02, 0.8125, 2.629), (1.02, 0.6875, 2.629), (1.041, 0.6875, 2.634), (1.047, 0.7109, 3.302), (1.047, 0.6891, 3.286), (1.047, 0.6891, 3.242), (1.047, 0.7109, 3.223), (1.0, 0.8062, 3.301), (1.009, 0.7891, 3.306), (1.009, 0.8109, 3.291), (1.0, 0.8062, 3.241), (1.009, 0.8109, 3.252), (1.009, 0.7891, 3.236), (1.019, 0.75, 3.234), (1.039, 0.75, 3.226), (1.041, 0.8125, 3.266), (1.02, 0.8125, 3.271), (1.019, 0.75, 3.307), (1.041, 0.75, 3.305), (1.02, 0.6875, 3.271), (1.041, 0.6875, 3.266), (1.0, 0.75, 2.592), (1.0, 0.6875, 2.629), (1.0, 0.6875, 3.271), (1.0, 0.75, 3.308), (1.0, 0.8125, 2.629), (1.0, 0.8125, 3.271), (1.0, 0.75, 2.665), (1.0, 0.75, 3.235), (1.0, 0.7109, 0.6316), (1.0, 0.6891, 0.6469), (1.0, 0.6891, 1.878), (1.0, 0.7109, 1.893), (1.0, 0.8109, 0.6469), (1.0, 0.7891, 0.6316), (1.0, 0.7891, 1.893), (1.0, 0.8109, 1.878), (1.096, 0.7111, 0.676), (1.109, 0.7111, 0.7007), (1.096, 0.6904, 0.6932), (1.096, 0.7111, 1.849), (1.096, 0.6904, 1.832), (1.109, 0.7111, 1.824), (1.096, 0.8096, 0.6932), (1.109, 0.7889, 0.7007), (1.096, 0.7889, 0.676), (1.096, 0.8096, 1.832), (1.096, 0.7889, 1.849), (1.109, 0.7889, 1.824), (1.0, 0.6891, 0.6857), (1.0, 0.7109, 0.701), (1.0, 0.7109, 1.824), (1.0, 0.6891, 1.839), (1.0, 0.8109, 1.839), (1.0, 0.7891, 1.824), (1.0, 0.7891, 0.701), (1.0, 0.8109, 0.6857), (1.104, 0.8109, 1.786), (1.119, 0.7891, 1.775), (1.123, 0.7891, 1.628), (1.109, 0.8109, 1.634), (1.104, 0.8109, 0.7389), (1.109, 0.8109, 0.8913), (1.123, 0.7891, 0.8971), (1.119, 0.7891, 0.7498), (1.104, 0.6891, 1.786), (1.109, 0.6891, 1.634), (1.123, 0.7109, 1.628), (1.119, 0.7109, 1.775), (1.104, 0.6891, 0.7389), (1.119, 0.7109, 0.7498), (1.123, 0.7109, 0.8971), (1.109, 0.6891, 0.8913), (1.072, 0.7891, 0.6511), (1.052, 0.7891, 0.6376), (1.052, 0.8109, 0.6549), (1.074, 0.8109, 0.673), (1.074, 0.8109, 1.852), (1.052, 0.8109, 1.87), (1.052, 0.7891, 1.887), (1.072, 0.7891, 1.874), (1.072, 0.7109, 0.6511), (1.074, 0.6891, 0.673), (1.052, 0.6891, 0.6549), (1.052, 0.7109, 0.6376), (1.074, 0.6891, 1.852), (1.072, 0.7109, 1.874), (1.052, 0.7109, 1.887), (1.052, 0.6891, 1.87), (1.076, 0.6878, 0.7202), (1.078, 0.689, 0.8773), (1.063, 0.7109, 0.8707), (1.053, 0.7109, 0.7215), (1.053, 0.689, 0.7004), (1.076, 0.6878, 1.805), (1.053, 0.689, 1.825), (1.053, 0.7109, 1.804), (1.063, 0.7109, 1.654), (1.078, 0.689, 1.648), (1.076, 0.8122, 0.7202), (1.053, 0.811, 0.7004), (1.053, 0.7891, 0.7215), (1.063, 0.7891, 0.8707), (1.078, 0.811, 0.8773), (1.076, 0.8122, 1.805), (1.078, 0.811, 1.648), (1.063, 0.7891, 1.654), (1.053, 0.7891, 1.804), (1.053, 0.811, 1.825), (1.02, 0.8109, 0.6474), (1.041, 0.8109, 0.6504), (1.041, 0.7891, 0.6344), (1.019, 0.7891, 0.6319), (1.019, 0.6891, 0.6865), (1.041, 0.6891, 0.6923), (1.04, 0.7109, 0.7095), (1.019, 0.7109, 0.7021), (1.041, 0.6891, 0.6504), (1.02, 0.6891, 0.6474), (1.019, 0.7109, 0.6319), (1.041, 0.7109, 0.6344), (1.041, 0.8109, 0.6923), (1.019, 0.8109, 0.6865), (1.019, 0.7891, 0.7021), (1.04, 0.7891, 0.7095), (1.02, 0.6891, 1.878), (1.041, 0.6891, 1.875), (1.041, 0.7109, 1.891), (1.019, 0.7109, 1.893), (1.019, 0.6891, 1.838), (1.019, 0.7109, 1.823), (1.04, 0.7109, 1.815), (1.041, 0.6891, 1.833), (1.041, 0.7891, 1.891), (1.041, 0.8109, 1.875), (1.02, 0.8109, 1.878), (1.019, 0.7891, 1.893), (1.041, 0.8109, 1.833), (1.04, 0.7891, 1.815), (1.019, 0.7891, 1.823), (1.019, 0.8109, 1.838), (1.0, 0.7109, 2.594), (1.0, 0.6891, 2.609), (1.0, 0.6891, 3.291), (1.0, 0.7109, 3.306), (1.0, 0.8109, 2.609), (1.0, 0.7891, 2.594), (1.0, 0.7891, 3.306), (1.0, 0.8109, 3.291), (1.096, 0.7111, 2.639), (1.109, 0.7111, 2.663), (1.096, 0.6904, 2.656), (1.096, 0.7111, 3.261), (1.096, 0.6904, 3.244), (1.109, 0.7111, 3.237), (1.096, 0.8096, 2.656), (1.109, 0.7889, 2.663), (1.096, 0.7889, 2.639), (1.096, 0.8096, 3.244), (1.096, 0.7889, 3.261), (1.109, 0.7889, 3.237), (1.0, 0.6891, 2.648), (1.0, 0.7109, 2.664), (1.0, 0.7109, 3.236), (1.0, 0.6891, 3.252), (1.0, 0.8109, 3.252), (1.0, 0.7891, 3.236), (1.0, 0.7891, 2.664), (1.0, 0.8109, 2.648), (1.104, 0.8109, 3.199), (1.119, 0.7891, 3.188), (1.123, 0.7891, 3.109), (1.109, 0.8109, 3.115), (1.104, 0.8109, 2.701), (1.109, 0.8109, 2.785), (1.123, 0.7891, 2.791), (1.119, 0.7891, 2.712), (1.104, 0.6891, 3.199), (1.109, 0.6891, 3.115), (1.123, 0.7109, 3.109), (1.119, 0.7109, 3.188), (1.104, 0.6891, 2.701), (1.119, 0.7109, 2.712), (1.123, 0.7109, 2.791), (1.109, 0.6891, 2.785), (1.072, 0.7891, 2.614), (1.052, 0.7891, 2.6), (1.052, 0.8109, 2.617), (1.074, 0.8109, 2.635), (1.074, 0.8109, 3.265), (1.052, 0.8109, 3.283), (1.052, 0.7891, 3.3), (1.072, 0.7891, 3.286), (1.072, 0.7109, 2.614), (1.074, 0.6891, 2.635), (1.052, 0.6891, 2.617), (1.052, 0.7109, 2.6), (1.074, 0.6891, 3.265), (1.072, 0.7109, 3.286), (1.052, 0.7109, 3.3), (1.052, 0.6891, 3.283), (1.076, 0.6878, 2.683), (1.078, 0.689, 2.771), (1.063, 0.7109, 2.764), (1.053, 0.7109, 2.684), (1.053, 0.689, 2.663), (1.076, 0.6878, 3.217), (1.053, 0.689, 3.237), (1.053, 0.7109, 3.216), (1.063, 0.7109, 3.136), (1.078, 0.689, 3.129), (1.076, 0.8122, 2.683), (1.053, 0.811, 2.663), (1.053, 0.7891, 2.684), (1.063, 0.7891, 2.764), (1.078, 0.811, 2.771), (1.076, 0.8122, 3.217), (1.078, 0.811, 3.129), (1.063, 0.7891, 3.136), (1.053, 0.7891, 3.216), (1.053, 0.811, 3.237), (1.02, 0.8109, 2.61), (1.041, 0.8109, 2.613), (1.041, 0.7891, 2.597), (1.019, 0.7891, 2.594), (1.019, 0.6891, 2.649), (1.041, 0.6891, 2.655), (1.04, 0.7109, 2.672), (1.019, 0.7109, 2.665), (1.041, 0.6891, 2.613), (1.02, 0.6891, 2.61), (1.019, 0.7109, 2.594), (1.041, 0.7109, 2.597), (1.041, 0.8109, 2.655), (1.019, 0.8109, 2.649), (1.019, 0.7891, 2.665), (1.04, 0.7891, 2.672), (1.02, 0.6891, 3.29), (1.041, 0.6891, 3.287), (1.041, 0.7109, 3.303), (1.019, 0.7109, 3.306), (1.019, 0.6891, 3.251), (1.019, 0.7109, 3.235), (1.04, 0.7109, 3.228), (1.041, 0.6891, 3.245), (1.041, 0.7891, 3.303), (1.041, 0.8109, 3.287), (1.02, 0.8109, 3.29), (1.019, 0.7891, 3.306), (1.041, 0.8109, 3.245), (1.04, 0.7891, 3.228), (1.019, 0.7891, 3.235), (1.019, 0.8109, 3.251)], [], [(1, 25, 26, 5), (182, 176, 36, 17), (7, 62, 69, 11), (179, 16, 14, 183), (189, 184, 13, 35), (6, 28, 94, 63), (32, 99, 92, 30), (214, 52, 3, 27), (51, 58, 2, 4), (21, 85, 86, 78, 79, 18), (189, 187, 178, 176, 36, 37, 34, 35), (44, 34, 37, 47), (38, 19, 79, 114), (25, 44, 47, 26), (219, 214, 27, 46), (39, 113, 106, 43), (214, 213, 216, 209, 212, 211, 24, 25, 26, 27), (29, 8, 10, 33), (20, 40, 42, 22), (93, 101, 70, 64), (23, 41, 108, 85), (57, 87, 212, 60), (77, 78, 86, 87, 56, 50), (34, 12, 15, 37), (31, 9, 71, 100), (77, 49, 53, 213), (237, 242, 258, 254), (176, 219, 46, 36), (48, 55, 59, 54), (195, 193, 130, 125), (194, 124, 122, 198), (203, 199, 121, 126), (202, 190, 131, 128), (135, 141, 259, 241), (169, 167, 226, 222), (137, 147, 204, 200), (171, 173, 273, 283), (140, 145, 265, 256), (211, 208, 45, 24), (232, 220, 156, 159), (148, 154, 158, 153), (233, 229, 151, 157), (161, 175, 234, 230), (225, 223, 155, 150), (112, 89, 295, 277), (133, 138, 201, 197), (110, 119, 217, 207), (96, 105, 187, 178), (219, 217, 207, 208, 45, 44, 47, 46), (208, 189, 35, 45), (68, 73, 245, 239), (78, 216, 209, 86), (72, 103, 263, 246), (116, 109, 276, 268), (139, 132, 240, 251), (144, 136, 250, 266), (142, 134, 196, 192), (228, 224, 149, 152), (102, 95, 252, 260), (88, 80, 284, 292), (127, 120, 123, 129), (118, 82, 215, 218), (164, 168, 282, 298), (163, 165, 297, 291), (217, 178, 187, 207), (172, 160, 290, 274), (262, 267, 249, 247), (244, 248, 243, 236), (270, 275, 289, 286), (255, 257, 264, 261), (294, 299, 281, 278), (272, 269, 279, 280), (306, 318, 312, 300), (293, 287, 288, 296), (146, 143, 191, 205), (174, 170, 221, 235), (66, 97, 177, 181), (166, 162, 231, 227), (104, 75, 185, 188), (90, 111, 206, 210), (74, 67, 180, 186), (81, 91, 209, 216), (314, 316, 303, 301), (320, 322, 317, 313), (330, 342, 336, 324), (321, 309, 304, 315), (302, 305, 311, 307), (308, 310, 323, 319), (338, 340, 327, 325), (344, 346, 341, 337), (345, 333, 328, 339), (326, 329, 335, 331), (332, 334, 347, 343), (98, 65, 238, 253), (83, 117, 271, 285), (115, 78, 86, 107), (0, 1, 2), (3, 4, 5), (6, 7, 8), (9, 10, 11), (12, 13, 14), (15, 16, 17), (18, 19, 20), (21, 22, 23), (28, 29, 30), (31, 32, 33), (38, 39, 40), (41, 42, 43), (48, 49, 50), (51, 52, 53, 54), (55, 56, 57), (58, 59, 60, 61), (62, 63, 64), (65, 66, 67, 68), (69, 70, 71), (72, 73, 74, 75), (76, 77, 78, 79), (80, 81, 82, 83), (84, 85, 86, 87), (88, 89, 90, 91), (92, 93, 94), (95, 96, 97, 98), (99, 100, 101), (102, 103, 104, 105), (106, 107, 108), (109, 110, 111, 112), (113, 114, 115), (116, 117, 118, 119), (120, 121, 122), (123, 124, 125), (126, 127, 128), (129, 130, 131), (132, 133, 134, 135), (136, 137, 138, 139), (140, 141, 142, 143), (144, 145, 146, 147), (148, 149, 150), (151, 152, 153), (154, 155, 156), (157, 158, 159), (160, 161, 162, 163), (164, 165, 166, 167), (168, 169, 170, 171), (172, 173, 174, 175), (176, 177, 178), (179, 180, 181, 182), (183, 184, 185, 186), (187, 188, 189), (190, 191, 192, 193), (194, 195, 196, 197), (198, 199, 200, 201), (202, 203, 204, 205), (206, 207, 208), (209, 210, 211, 212), (213, 214, 215, 216), (217, 218, 219), (220, 221, 222, 223), (224, 225, 226, 227), (228, 229, 230, 231), (232, 233, 234, 235), (236, 237, 238, 239), (240, 241, 242, 243), (244, 245, 246, 247), (248, 249, 250, 251), (252, 253, 254, 255), (256, 257, 258, 259), (260, 261, 262, 263), (264, 265, 266, 267), (268, 269, 270, 271), (272, 273, 274, 275), (276, 277, 278, 279), (280, 281, 282, 283), (284, 285, 286, 287), (288, 289, 290, 291), (292, 293, 294, 295), (296, 297, 298, 299), (300, 301, 302), (303, 304, 305), (306, 307, 308), (309, 310, 311), (312, 313, 314), (315, 316, 317), (318, 319, 320), (321, 322, 323), (324, 325, 326), (327, 328, 329), (330, 331, 332), (333, 334, 335), (336, 337, 338), (339, 340, 341), (342, 343, 344), (345, 346, 347), (51, 4, 3, 52), (28, 6, 8, 29), (61, 0, 2, 58), (33, 10, 9, 31), (1, 5, 4, 2), (35, 13, 12, 34), (37, 15, 17, 36), (7, 11, 10, 8), (182, 17, 16, 179), (183, 14, 13, 184), (14, 16, 15, 12), (0, 24, 25, 1), (5, 26, 27, 3), (20, 22, 21, 18), (45, 35, 34, 44), (47, 37, 36, 46), (29, 33, 32, 30), (19, 38, 40, 20), (22, 42, 41, 23), (24, 45, 44, 25), (26, 47, 46, 27), (39, 43, 42, 40), (48, 54, 53, 49), (57, 60, 59, 55), (6, 63, 62, 7), (11, 69, 71, 9), (18, 76, 79, 19), (77, 213, 216, 78), (23, 85, 84, 21), (86, 209, 212, 87), (30, 92, 94, 28), (31, 100, 99, 32), (43, 106, 108, 41), (38, 114, 113, 39), (219, 176, 178, 217), (107, 86, 85, 108), (208, 211, 210, 206), (189, 208, 207, 187), (93, 64, 63, 94), (176, 182, 181, 177), (87, 57, 56, 84), (211, 61, 60, 212), (78, 115, 114, 79), (214, 219, 218, 215), (49, 77, 76, 50), (52, 214, 213, 53), (70, 101, 100, 71), (184, 189, 188, 185), (64, 70, 69, 62), (179, 183, 186, 180), (55, 48, 50, 56), (58, 51, 54, 59), (126, 121, 120, 127), (129, 123, 125, 130), (194, 125, 124, 195), (198, 122, 121, 199), (122, 124, 123, 120), (193, 131, 130, 190), (127, 129, 131, 128), (202, 126, 128, 203), (192, 196, 195, 193), (199, 204, 203, 200), (197, 198, 201, 194), (190, 202, 205, 191), (295, 89, 88, 292), (83, 285, 284, 80), (240, 132, 135, 241), (140, 256, 259, 141), (228, 152, 151, 229), (148, 153, 152, 149), (224, 150, 149, 225), (150, 155, 154, 148), (153, 158, 157, 151), (223, 156, 155, 220), (156, 159, 158, 154), (232, 157, 159, 233), (222, 226, 225, 223), (229, 234, 233, 230), (235, 221, 220, 232), (231, 224, 227, 228), (271, 117, 116, 268), (112, 277, 276, 109), (263, 103, 102, 260), (98, 253, 252, 95), (106, 113, 115, 107), (92, 99, 101, 93), (97, 66, 65, 98), (75, 104, 103, 72), (67, 74, 73, 68), (95, 102, 105, 96), (141, 135, 134, 142), (136, 144, 147, 137), (132, 139, 138, 133), (143, 146, 145, 140), (180, 67, 66, 181), (96, 178, 177, 97), (187, 105, 104, 188), (74, 186, 185, 75), (191, 143, 142, 192), (133, 197, 196, 134), (200, 138, 137, 201), (146, 205, 204, 147), (111, 90, 89, 112), (82, 118, 117, 83), (119, 110, 109, 116), (80, 88, 91, 81), (168, 164, 167, 169), (160, 172, 175, 161), (173, 171, 170, 174), (162, 166, 165, 163), (209, 91, 90, 210), (110, 207, 206, 111), (217, 119, 118, 218), (81, 216, 215, 82), (221, 170, 169, 222), (166, 227, 226, 167), (230, 162, 161, 231), (174, 235, 234, 175), (236, 243, 242, 237), (247, 249, 248, 244), (254, 258, 257, 255), (261, 264, 267, 262), (269, 272, 275, 270), (278, 281, 280, 279), (286, 289, 288, 287), (293, 296, 299, 294), (253, 238, 237, 254), (246, 263, 262, 247), (239, 245, 244, 236), (255, 261, 260, 252), (258, 242, 241, 259), (249, 267, 266, 250), (243, 248, 251, 240), (256, 265, 264, 257), (277, 295, 294, 278), (285, 271, 270, 286), (268, 276, 279, 269), (287, 293, 292, 284), (281, 299, 298, 282), (289, 275, 274, 290), (272, 280, 283, 273), (291, 297, 296, 288), (139, 251, 250, 136), (265, 145, 144, 266), (171, 283, 282, 168), (297, 165, 164, 298), (163, 291, 290, 160), (273, 173, 172, 274), (68, 239, 238, 65), (245, 73, 72, 246), (306, 300, 302, 307), (301, 303, 305, 302), (304, 309, 311, 305), (310, 308, 307, 311), (318, 306, 308, 319), (309, 321, 323, 310), (322, 320, 319, 323), (312, 318, 320, 313), (321, 315, 317, 322), (316, 314, 313, 317), (300, 312, 314, 301), (315, 304, 303, 316), (330, 324, 326, 331), (325, 327, 329, 326), (328, 333, 335, 329), (334, 332, 331, 335), (342, 330, 332, 343), (333, 345, 347, 334), (346, 344, 343, 347), (336, 342, 344, 337), (345, 339, 341, 346), (340, 338, 337, 341), (324, 336, 338, 325), (339, 328, 327, 340), (61, 211, 24, 0), (348, 349, 351, 350), (350, 351, 353, 352), (352, 353, 355, 354), (354, 355, 357, 356), (356, 357, 359, 358), (358, 359, 361, 360), (360, 361, 363, 362), (362, 363, 365, 364), (364, 365, 367, 366), (366, 367, 369, 368), (368, 369, 371, 370), (370, 371, 373, 372), (372, 373, 375, 374), (374, 375, 377, 376), (376, 377, 379, 378), (378, 379, 349, 348), (348, 350, 352, 354, 356, 358, 360, 362, 364, 366, 368, 370, 372, 374, 376, 378), (380, 381, 383, 382), (382, 383, 385, 384), (384, 385, 387, 386), (386, 387, 389, 388), (388, 389, 391, 390), (390, 391, 393, 392), (392, 393, 395, 394), (394, 395, 397, 396), (396, 397, 399, 398), (398, 399, 401, 400), (400, 401, 403, 402), (402, 403, 405, 404), (404, 405, 407, 406), (406, 407, 409, 408), (408, 409, 411, 410), (410, 411, 381, 380), (380, 382, 384, 386, 388, 390, 392, 394, 396, 398, 400, 402, 404, 406, 408, 410), (412, 413, 415, 414), (414, 415, 417, 416), (416, 417, 419, 418), (418, 419, 421, 420), (420, 421, 423, 422), (422, 423, 425, 424), (424, 425, 427, 426), (426, 427, 429, 428), (428, 429, 431, 430), (430, 431, 433, 432), (432, 433, 435, 434), (434, 435, 437, 436), (436, 437, 439, 438), (438, 439, 441, 440), (440, 441, 443, 442), (442, 443, 413, 412), (412, 414, 416, 418, 420, 422, 424, 426, 428, 430, 432, 434, 436, 438, 440, 442), (444, 445, 447, 446), (446, 447, 449, 448), (448, 449, 451, 450), (450, 451, 453, 452), (452, 453, 455, 454), (454, 455, 457, 456), (456, 457, 459, 458), (458, 459, 461, 460), (460, 461, 463, 462), (462, 463, 465, 464), (464, 465, 467, 466), (466, 467, 469, 468), (468, 469, 471, 470), (470, 471, 473, 472), (472, 473, 475, 474), (474, 475, 445, 444), (444, 446, 448, 450, 452, 454, 456, 458, 460, 462, 464, 466, 468, 470, 472, 474), (476, 806, 1203, 866), (476, 866, 1210, 864), (476, 864, 1142, 898), (476, 898, 1137, 806), (477, 830, 1152, 802), (477, 802, 1128, 827), (477, 827, 1172, 849), (477, 849, 1181, 830), (478, 888, 1223, 879), (478, 879, 1122, 895), (478, 895, 1119, 795), (478, 795, 1215, 888), (479, 789, 1134, 783), (479, 783, 1167, 845), (479, 845, 1173, 826), (479, 826, 1127, 789), (480, 782, 1120, 896), (480, 896, 1143, 865), (480, 865, 1209, 871), (480, 871, 1196, 782), (481, 809, 1216, 890), (481, 890, 1212, 797), (481, 797, 1118, 894), (481, 894, 1139, 809), (482, 794, 1126, 791), (482, 791, 1156, 829), (482, 829, 1176, 843), (482, 843, 1169, 794), (483, 828, 1159, 804), (483, 804, 1153, 831), (483, 831, 1185, 841), (483, 841, 1177, 828), (484, 818, 1191, 850), (484, 850, 1164, 784), (484, 784, 1133, 799), (484, 799, 1144, 818), (485, 812, 1150, 800), (485, 800, 1146, 815), (485, 815, 1154, 805), (485, 805, 1158, 812), (486, 868, 1198, 856), (486, 856, 1161, 847), (486, 847, 1171, 824), (486, 824, 1207, 868), (487, 857, 1197, 870), (487, 870, 1208, 833), (487, 833, 1187, 839), (487, 839, 1162, 857), (488, 846, 1160, 820), (488, 820, 1132, 787), (488, 787, 1124, 793), (488, 793, 1168, 846), (489, 814, 1145, 798), (489, 798, 1135, 790), (489, 790, 1129, 803), (489, 803, 1155, 814), (490, 844, 1166, 822), (490, 822, 1220, 889), (490, 889, 1214, 874), (490, 874, 1174, 844), (491, 821, 1163, 838), (491, 838, 1186, 817), (491, 817, 1148, 786), (491, 786, 1130, 821), (492, 825, 1170, 842), (492, 842, 1180, 859), (492, 859, 1201, 873), (492, 873, 1204, 825), (493, 884, 1217, 811), (493, 811, 1138, 899), (493, 899, 1141, 883), (493, 883, 1226, 884), (494, 858, 1179, 853), (494, 853, 1188, 832), (494, 832, 1211, 867), (494, 867, 1202, 858), (495, 816, 1190, 836), (495, 836, 1192, 819), (495, 819, 1147, 801), (495, 801, 1149, 816), (496, 855, 1183, 877), (496, 877, 1218, 885), (496, 885, 1225, 835), (496, 835, 1194, 855), (497, 862, 1205, 872), (497, 872, 1200, 808), (497, 808, 1136, 893), (497, 893, 1117, 862), (498, 882, 1140, 897), (498, 897, 1123, 880), (498, 880, 1222, 887), (498, 887, 1227, 882), (499, 876, 1182, 848), (499, 848, 1175, 875), (499, 875, 1213, 891), (499, 891, 1219, 876), (500, 788, 1131, 785), (500, 785, 1151, 813), (500, 813, 1157, 792), (500, 792, 1125, 788), (501, 834, 1224, 886), (501, 886, 1221, 823), (501, 823, 1165, 851), (501, 851, 1195, 834), (502, 837, 1189, 852), (502, 852, 1178, 840), (502, 840, 1184, 854), (502, 854, 1193, 837), (503, 684, 1124, 685), (503, 685, 1125, 686), (503, 686, 1126, 684), (504, 687, 1127, 688), (504, 688, 1128, 689), (504, 689, 1129, 687), (505, 690, 1130, 691), (505, 691, 1131, 692), (505, 692, 1132, 690), (506, 693, 1133, 694), (506, 694, 1134, 695), (506, 695, 1135, 693), (507, 696, 1144, 697), (507, 697, 1145, 698), (507, 698, 1146, 699), (507, 699, 1147, 696), (508, 700, 1148, 701), (508, 701, 1149, 702), (508, 702, 1150, 703), (508, 703, 1151, 700), (509, 704, 1152, 705), (509, 705, 1153, 706), (509, 706, 1154, 707), (509, 707, 1155, 704), (510, 708, 1156, 709), (510, 709, 1157, 710), (510, 710, 1158, 711), (510, 711, 1159, 708), (511, 712, 1160, 713), (511, 713, 1161, 714), (511, 714, 1162, 715), (511, 715, 1163, 712), (512, 716, 1164, 717), (512, 717, 1165, 718), (512, 718, 1166, 719), (512, 719, 1167, 716), (513, 720, 1168, 721), (513, 721, 1169, 722), (513, 722, 1170, 723), (513, 723, 1171, 720), (514, 724, 1172, 725), (514, 725, 1173, 726), (514, 726, 1174, 727), (514, 727, 1175, 724), (515, 728, 1176, 729), (515, 729, 1177, 730), (515, 730, 1178, 731), (515, 731, 1179, 732), (515, 732, 1180, 728), (516, 733, 1181, 734), (516, 734, 1182, 735), (516, 735, 1183, 736), (516, 736, 1184, 737), (516, 737, 1185, 733), (517, 738, 1186, 739), (517, 739, 1187, 740), (517, 740, 1188, 741), (517, 741, 1189, 742), (517, 742, 1190, 738), (518, 743, 1191, 744), (518, 744, 1192, 745), (518, 745, 1193, 746), (518, 746, 1194, 747), (518, 747, 1195, 743), (519, 748, 1196, 749), (519, 749, 1197, 750), (519, 750, 1198, 751), (519, 751, 1199, 748), (520, 752, 1200, 753), (520, 753, 1201, 754), (520, 754, 1202, 755), (520, 755, 1203, 752), (521, 756, 1204, 757), (521, 757, 1205, 758), (521, 758, 1206, 759), (521, 759, 1207, 756), (522, 760, 1208, 761), (522, 761, 1209, 762), (522, 762, 1210, 763), (522, 763, 1211, 760), (523, 764, 1212, 765), (523, 765, 1213, 766), (523, 766, 1214, 767), (523, 767, 1215, 764), (524, 768, 1216, 769), (524, 769, 1217, 770), (524, 770, 1218, 771), (524, 771, 1219, 768), (525, 772, 1220, 773), (525, 773, 1221, 774), (525, 774, 1222, 775), (525, 775, 1223, 772), (526, 776, 1224, 777), (526, 777, 1225, 778), (526, 778, 1226, 779), (526, 779, 1227, 776), (527, 748, 1199, 780), (527, 780, 1121, 781), (527, 781, 1120, 782), (527, 782, 1196, 748), (528, 716, 1167, 783), (528, 783, 1134, 694), (528, 694, 1133, 784), (528, 784, 1164, 716), (529, 700, 1151, 785), (529, 785, 1131, 691), (529, 691, 1130, 786), (529, 786, 1148, 700), (530, 685, 1124, 787), (530, 787, 1132, 692), (530, 692, 1131, 788), (530, 788, 1125, 685), (531, 695, 1134, 789), (531, 789, 1127, 687), (531, 687, 1129, 790), (531, 790, 1135, 695), (532, 709, 1156, 791), (532, 791, 1126, 686), (532, 686, 1125, 792), (532, 792, 1157, 709), (533, 721, 1168, 793), (533, 793, 1124, 684), (533, 684, 1126, 794), (533, 794, 1169, 721), (534, 764, 1215, 795), (534, 795, 1119, 796), (534, 796, 1118, 797), (534, 797, 1212, 764), (535, 693, 1135, 798), (535, 798, 1145, 697), (535, 697, 1144, 799), (535, 799, 1133, 693), (536, 699, 1146, 800), (536, 800, 1150, 702), (536, 702, 1149, 801), (536, 801, 1147, 699), (537, 689, 1128, 802), (537, 802, 1152, 704), (537, 704, 1155, 803), (537, 803, 1129, 689), (538, 706, 1153, 804), (538, 804, 1159, 711), (538, 711, 1158, 805), (538, 805, 1154, 706), (539, 752, 1203, 806), (539, 806, 1137, 807), (539, 807, 1136, 808), (539, 808, 1200, 752), (540, 769, 1216, 809), (540, 809, 1139, 810), (540, 810, 1138, 811), (540, 811, 1217, 769), (541, 703, 1150, 812), (541, 812, 1158, 710), (541, 710, 1157, 813), (541, 813, 1151, 703), (542, 698, 1145, 814), (542, 814, 1155, 707), (542, 707, 1154, 815), (542, 815, 1146, 698), (543, 738, 1190, 816), (543, 816, 1149, 701), (543, 701, 1148, 817), (543, 817, 1186, 738), (544, 744, 1191, 818), (544, 818, 1144, 696), (544, 696, 1147, 819), (544, 819, 1192, 744), (545, 690, 1132, 820), (545, 820, 1160, 712), (545, 712, 1163, 821), (545, 821, 1130, 690), (546, 773, 1220, 822), (546, 822, 1166, 718), (546, 718, 1165, 823), (546, 823, 1221, 773), (547, 756, 1207, 824), (547, 824, 1171, 723), (547, 723, 1170, 825), (547, 825, 1204, 756), (548, 688, 1127, 826), (548, 826, 1173, 725), (548, 725, 1172, 827), (548, 827, 1128, 688), (549, 708, 1159, 828), (549, 828, 1177, 729), (549, 729, 1176, 829), (549, 829, 1156, 708), (550, 705, 1152, 830), (550, 830, 1181, 733), (550, 733, 1185, 831), (550, 831, 1153, 705), (551, 760, 1211, 832), (551, 832, 1188, 740), (551, 740, 1187, 833), (551, 833, 1208, 760), (552, 777, 1224, 834), (552, 834, 1195, 747), (552, 747, 1194, 835), (552, 835, 1225, 777), (553, 745, 1192, 836), (553, 836, 1190, 742), (553, 742, 1189, 837), (553, 837, 1193, 745), (554, 739, 1186, 838), (554, 838, 1163, 715), (554, 715, 1162, 839), (554, 839, 1187, 739), (555, 737, 1184, 840), (555, 840, 1178, 730), (555, 730, 1177, 841), (555, 841, 1185, 737), (556, 728, 1180, 842), (556, 842, 1170, 722), (556, 722, 1169, 843), (556, 843, 1176, 728), (557, 719, 1166, 844), (557, 844, 1174, 726), (557, 726, 1173, 845), (557, 845, 1167, 719), (558, 713, 1160, 846), (558, 846, 1168, 720), (558, 720, 1171, 847), (558, 847, 1161, 713), (559, 724, 1175, 848), (559, 848, 1182, 734), (559, 734, 1181, 849), (559, 849, 1172, 724), (560, 717, 1164, 850), (560, 850, 1191, 743), (560, 743, 1195, 851), (560, 851, 1165, 717), (561, 731, 1178, 852), (561, 852, 1189, 741), (561, 741, 1188, 853), (561, 853, 1179, 731), (562, 746, 1193, 854), (562, 854, 1184, 736), (562, 736, 1183, 855), (562, 855, 1194, 746), (563, 714, 1161, 856), (563, 856, 1198, 750), (563, 750, 1197, 857), (563, 857, 1162, 714), (564, 732, 1179, 858), (564, 858, 1202, 754), (564, 754, 1201, 859), (564, 859, 1180, 732), (565, 860, 1116, 861), (565, 861, 1206, 758), (565, 758, 1205, 862), (565, 862, 1117, 860), (566, 863, 1142, 864), (566, 864, 1210, 762), (566, 762, 1209, 865), (566, 865, 1143, 863), (567, 763, 1210, 866), (567, 866, 1203, 755), (567, 755, 1202, 867), (567, 867, 1211, 763), (568, 751, 1198, 868), (568, 868, 1207, 759), (568, 759, 1206, 869), (568, 869, 1199, 751), (569, 761, 1208, 870), (569, 870, 1197, 749), (569, 749, 1196, 871), (569, 871, 1209, 761), (570, 753, 1200, 872), (570, 872, 1205, 757), (570, 757, 1204, 873), (570, 873, 1201, 753), (571, 727, 1174, 874), (571, 874, 1214, 766), (571, 766, 1213, 875), (571, 875, 1175, 727), (572, 735, 1182, 876), (572, 876, 1219, 771), (572, 771, 1218, 877), (572, 877, 1183, 735), (573, 878, 1122, 879), (573, 879, 1223, 775), (573, 775, 1222, 880), (573, 880, 1123, 878), (574, 881, 1140, 882), (574, 882, 1227, 779), (574, 779, 1226, 883), (574, 883, 1141, 881), (575, 770, 1217, 884), (575, 884, 1226, 778), (575, 778, 1225, 885), (575, 885, 1218, 770), (576, 774, 1221, 886), (576, 886, 1224, 776), (576, 776, 1227, 887), (576, 887, 1222, 774), (577, 772, 1223, 888), (577, 888, 1215, 767), (577, 767, 1214, 889), (577, 889, 1220, 772), (578, 765, 1212, 890), (578, 890, 1216, 768), (578, 768, 1219, 891), (578, 891, 1213, 765), (579, 892, 1121, 780), (579, 780, 1199, 869), (579, 869, 1206, 861), (579, 861, 1116, 892), (580, 1022, 1315, 1082), (580, 1082, 1322, 1080), (580, 1080, 1254, 1114), (580, 1114, 1249, 1022), (581, 1046, 1264, 1018), (581, 1018, 1240, 1043), (581, 1043, 1284, 1065), (581, 1065, 1293, 1046), (582, 1104, 1335, 1095), (582, 1095, 1234, 1111), (582, 1111, 1231, 1011), (582, 1011, 1327, 1104), (583, 1005, 1246, 999), (583, 999, 1279, 1061), (583, 1061, 1285, 1042), (583, 1042, 1239, 1005), (584, 998, 1232, 1112), (584, 1112, 1255, 1081), (584, 1081, 1321, 1087), (584, 1087, 1308, 998), (585, 1025, 1328, 1106), (585, 1106, 1324, 1013), (585, 1013, 1230, 1110), (585, 1110, 1251, 1025), (586, 1010, 1238, 1007), (586, 1007, 1268, 1045), (586, 1045, 1288, 1059), (586, 1059, 1281, 1010), (587, 1044, 1271, 1020), (587, 1020, 1265, 1047), (587, 1047, 1297, 1057), (587, 1057, 1289, 1044), (588, 1034, 1303, 1066), (588, 1066, 1276, 1000), (588, 1000, 1245, 1015), (588, 1015, 1256, 1034), (589, 1028, 1262, 1016), (589, 1016, 1258, 1031), (589, 1031, 1266, 1021), (589, 1021, 1270, 1028), (590, 1084, 1310, 1072), (590, 1072, 1273, 1063), (590, 1063, 1283, 1040), (590, 1040, 1319, 1084), (591, 1073, 1309, 1086), (591, 1086, 1320, 1049), (591, 1049, 1299, 1055), (591, 1055, 1274, 1073), (592, 1062, 1272, 1036), (592, 1036, 1244, 1003), (592, 1003, 1236, 1009), (592, 1009, 1280, 1062), (593, 1030, 1257, 1014), (593, 1014, 1247, 1006), (593, 1006, 1241, 1019), (593, 1019, 1267, 1030), (594, 1060, 1278, 1038), (594, 1038, 1332, 1105), (594, 1105, 1326, 1090), (594, 1090, 1286, 1060), (595, 1037, 1275, 1054), (595, 1054, 1298, 1033), (595, 1033, 1260, 1002), (595, 1002, 1242, 1037), (596, 1041, 1282, 1058), (596, 1058, 1292, 1075), (596, 1075, 1313, 1089), (596, 1089, 1316, 1041), (597, 1100, 1329, 1027), (597, 1027, 1250, 1115), (597, 1115, 1253, 1099), (597, 1099, 1338, 1100), (598, 1074, 1291, 1069), (598, 1069, 1300, 1048), (598, 1048, 1323, 1083), (598, 1083, 1314, 1074), (599, 1032, 1302, 1052), (599, 1052, 1304, 1035), (599, 1035, 1259, 1017), (599, 1017, 1261, 1032), (600, 1071, 1295, 1093), (600, 1093, 1330, 1101), (600, 1101, 1337, 1051), (600, 1051, 1306, 1071), (601, 1078, 1317, 1088), (601, 1088, 1312, 1024), (601, 1024, 1248, 1109), (601, 1109, 1229, 1078), (602, 1098, 1252, 1113), (602, 1113, 1235, 1096), (602, 1096, 1334, 1103), (602, 1103, 1339, 1098), (603, 1092, 1294, 1064), (603, 1064, 1287, 1091), (603, 1091, 1325, 1107), (603, 1107, 1331, 1092), (604, 1004, 1243, 1001), (604, 1001, 1263, 1029), (604, 1029, 1269, 1008), (604, 1008, 1237, 1004), (605, 1050, 1336, 1102), (605, 1102, 1333, 1039), (605, 1039, 1277, 1067), (605, 1067, 1307, 1050), (606, 1053, 1301, 1068), (606, 1068, 1290, 1056), (606, 1056, 1296, 1070), (606, 1070, 1305, 1053), (607, 900, 1236, 901), (607, 901, 1237, 902), (607, 902, 1238, 900), (608, 903, 1239, 904), (608, 904, 1240, 905), (608, 905, 1241, 903), (609, 906, 1242, 907), (609, 907, 1243, 908), (609, 908, 1244, 906), (610, 909, 1245, 910), (610, 910, 1246, 911), (610, 911, 1247, 909), (611, 912, 1256, 913), (611, 913, 1257, 914), (611, 914, 1258, 915), (611, 915, 1259, 912), (612, 916, 1260, 917), (612, 917, 1261, 918), (612, 918, 1262, 919), (612, 919, 1263, 916), (613, 920, 1264, 921), (613, 921, 1265, 922), (613, 922, 1266, 923), (613, 923, 1267, 920), (614, 924, 1268, 925), (614, 925, 1269, 926), (614, 926, 1270, 927), (614, 927, 1271, 924), (615, 928, 1272, 929), (615, 929, 1273, 930), (615, 930, 1274, 931), (615, 931, 1275, 928), (616, 932, 1276, 933), (616, 933, 1277, 934), (616, 934, 1278, 935), (616, 935, 1279, 932), (617, 936, 1280, 937), (617, 937, 1281, 938), (617, 938, 1282, 939), (617, 939, 1283, 936), (618, 940, 1284, 941), (618, 941, 1285, 942), (618, 942, 1286, 943), (618, 943, 1287, 940), (619, 944, 1288, 945), (619, 945, 1289, 946), (619, 946, 1290, 947), (619, 947, 1291, 948), (619, 948, 1292, 944), (620, 949, 1293, 950), (620, 950, 1294, 951), (620, 951, 1295, 952), (620, 952, 1296, 953), (620, 953, 1297, 949), (621, 954, 1298, 955), (621, 955, 1299, 956), (621, 956, 1300, 957), (621, 957, 1301, 958), (621, 958, 1302, 954), (622, 959, 1303, 960), (622, 960, 1304, 961), (622, 961, 1305, 962), (622, 962, 1306, 963), (622, 963, 1307, 959), (623, 964, 1308, 965), (623, 965, 1309, 966), (623, 966, 1310, 967), (623, 967, 1311, 964), (624, 968, 1312, 969), (624, 969, 1313, 970), (624, 970, 1314, 971), (624, 971, 1315, 968), (625, 972, 1316, 973), (625, 973, 1317, 974), (625, 974, 1318, 975), (625, 975, 1319, 972), (626, 976, 1320, 977), (626, 977, 1321, 978), (626, 978, 1322, 979), (626, 979, 1323, 976), (627, 980, 1324, 981), (627, 981, 1325, 982), (627, 982, 1326, 983), (627, 983, 1327, 980), (628, 984, 1328, 985), (628, 985, 1329, 986), (628, 986, 1330, 987), (628, 987, 1331, 984), (629, 988, 1332, 989), (629, 989, 1333, 990), (629, 990, 1334, 991), (629, 991, 1335, 988), (630, 992, 1336, 993), (630, 993, 1337, 994), (630, 994, 1338, 995), (630, 995, 1339, 992), (631, 964, 1311, 996), (631, 996, 1233, 997), (631, 997, 1232, 998), (631, 998, 1308, 964), (632, 932, 1279, 999), (632, 999, 1246, 910), (632, 910, 1245, 1000), (632, 1000, 1276, 932), (633, 916, 1263, 1001), (633, 1001, 1243, 907), (633, 907, 1242, 1002), (633, 1002, 1260, 916), (634, 901, 1236, 1003), (634, 1003, 1244, 908), (634, 908, 1243, 1004), (634, 1004, 1237, 901), (635, 911, 1246, 1005), (635, 1005, 1239, 903), (635, 903, 1241, 1006), (635, 1006, 1247, 911), (636, 925, 1268, 1007), (636, 1007, 1238, 902), (636, 902, 1237, 1008), (636, 1008, 1269, 925), (637, 937, 1280, 1009), (637, 1009, 1236, 900), (637, 900, 1238, 1010), (637, 1010, 1281, 937), (638, 980, 1327, 1011), (638, 1011, 1231, 1012), (638, 1012, 1230, 1013), (638, 1013, 1324, 980), (639, 909, 1247, 1014), (639, 1014, 1257, 913), (639, 913, 1256, 1015), (639, 1015, 1245, 909), (640, 915, 1258, 1016), (640, 1016, 1262, 918), (640, 918, 1261, 1017), (640, 1017, 1259, 915), (641, 905, 1240, 1018), (641, 1018, 1264, 920), (641, 920, 1267, 1019), (641, 1019, 1241, 905), (642, 922, 1265, 1020), (642, 1020, 1271, 927), (642, 927, 1270, 1021), (642, 1021, 1266, 922), (643, 968, 1315, 1022), (643, 1022, 1249, 1023), (643, 1023, 1248, 1024), (643, 1024, 1312, 968), (644, 985, 1328, 1025), (644, 1025, 1251, 1026), (644, 1026, 1250, 1027), (644, 1027, 1329, 985), (645, 919, 1262, 1028), (645, 1028, 1270, 926), (645, 926, 1269, 1029), (645, 1029, 1263, 919), (646, 914, 1257, 1030), (646, 1030, 1267, 923), (646, 923, 1266, 1031), (646, 1031, 1258, 914), (647, 954, 1302, 1032), (647, 1032, 1261, 917), (647, 917, 1260, 1033), (647, 1033, 1298, 954), (648, 960, 1303, 1034), (648, 1034, 1256, 912), (648, 912, 1259, 1035), (648, 1035, 1304, 960), (649, 906, 1244, 1036), (649, 1036, 1272, 928), (649, 928, 1275, 1037), (649, 1037, 1242, 906), (650, 989, 1332, 1038), (650, 1038, 1278, 934), (650, 934, 1277, 1039), (650, 1039, 1333, 989), (651, 972, 1319, 1040), (651, 1040, 1283, 939), (651, 939, 1282, 1041), (651, 1041, 1316, 972), (652, 904, 1239, 1042), (652, 1042, 1285, 941), (652, 941, 1284, 1043), (652, 1043, 1240, 904), (653, 924, 1271, 1044), (653, 1044, 1289, 945), (653, 945, 1288, 1045), (653, 1045, 1268, 924), (654, 921, 1264, 1046), (654, 1046, 1293, 949), (654, 949, 1297, 1047), (654, 1047, 1265, 921), (655, 976, 1323, 1048), (655, 1048, 1300, 956), (655, 956, 1299, 1049), (655, 1049, 1320, 976), (656, 993, 1336, 1050), (656, 1050, 1307, 963), (656, 963, 1306, 1051), (656, 1051, 1337, 993), (657, 961, 1304, 1052), (657, 1052, 1302, 958), (657, 958, 1301, 1053), (657, 1053, 1305, 961), (658, 955, 1298, 1054), (658, 1054, 1275, 931), (658, 931, 1274, 1055), (658, 1055, 1299, 955), (659, 953, 1296, 1056), (659, 1056, 1290, 946), (659, 946, 1289, 1057), (659, 1057, 1297, 953), (660, 944, 1292, 1058), (660, 1058, 1282, 938), (660, 938, 1281, 1059), (660, 1059, 1288, 944), (661, 935, 1278, 1060), (661, 1060, 1286, 942), (661, 942, 1285, 1061), (661, 1061, 1279, 935), (662, 929, 1272, 1062), (662, 1062, 1280, 936), (662, 936, 1283, 1063), (662, 1063, 1273, 929), (663, 940, 1287, 1064), (663, 1064, 1294, 950), (663, 950, 1293, 1065), (663, 1065, 1284, 940), (664, 933, 1276, 1066), (664, 1066, 1303, 959), (664, 959, 1307, 1067), (664, 1067, 1277, 933), (665, 947, 1290, 1068), (665, 1068, 1301, 957), (665, 957, 1300, 1069), (665, 1069, 1291, 947), (666, 962, 1305, 1070), (666, 1070, 1296, 952), (666, 952, 1295, 1071), (666, 1071, 1306, 962), (667, 930, 1273, 1072), (667, 1072, 1310, 966), (667, 966, 1309, 1073), (667, 1073, 1274, 930), (668, 948, 1291, 1074), (668, 1074, 1314, 970), (668, 970, 1313, 1075), (668, 1075, 1292, 948), (669, 1076, 1228, 1077), (669, 1077, 1318, 974), (669, 974, 1317, 1078), (669, 1078, 1229, 1076), (670, 1079, 1254, 1080), (670, 1080, 1322, 978), (670, 978, 1321, 1081), (670, 1081, 1255, 1079), (671, 979, 1322, 1082), (671, 1082, 1315, 971), (671, 971, 1314, 1083), (671, 1083, 1323, 979), (672, 967, 1310, 1084), (672, 1084, 1319, 975), (672, 975, 1318, 1085), (672, 1085, 1311, 967), (673, 977, 1320, 1086), (673, 1086, 1309, 965), (673, 965, 1308, 1087), (673, 1087, 1321, 977), (674, 969, 1312, 1088), (674, 1088, 1317, 973), (674, 973, 1316, 1089), (674, 1089, 1313, 969), (675, 943, 1286, 1090), (675, 1090, 1326, 982), (675, 982, 1325, 1091), (675, 1091, 1287, 943), (676, 951, 1294, 1092), (676, 1092, 1331, 987), (676, 987, 1330, 1093), (676, 1093, 1295, 951), (677, 1094, 1234, 1095), (677, 1095, 1335, 991), (677, 991, 1334, 1096), (677, 1096, 1235, 1094), (678, 1097, 1252, 1098), (678, 1098, 1339, 995), (678, 995, 1338, 1099), (678, 1099, 1253, 1097), (679, 986, 1329, 1100), (679, 1100, 1338, 994), (679, 994, 1337, 1101), (679, 1101, 1330, 986), (680, 990, 1333, 1102), (680, 1102, 1336, 992), (680, 992, 1339, 1103), (680, 1103, 1334, 990), (681, 988, 1335, 1104), (681, 1104, 1327, 983), (681, 983, 1326, 1105), (681, 1105, 1332, 988), (682, 981, 1324, 1106), (682, 1106, 1328, 984), (682, 984, 1331, 1107), (682, 1107, 1325, 981), (683, 1108, 1233, 996), (683, 996, 1311, 1085), (683, 1085, 1318, 1077), (683, 1077, 1228, 1108)])
me_cube.polygons.foreach_set('use_smooth', [0, 0, 0, 0, 0, 0, 0, 0, 0, 0, 1, 0, 0, 0, 0, 0, 1, 0, 0, 1, 0, 0, 0, 0, 0, 0, 1, 0, 0, 1, 1, 1, 1, 1, 1, 1, 1, 1, 0, 1, 1, 1, 1, 1, 0, 1, 1, 1, 1, 0, 0, 0, 0, 0, 1, 1, 1, 1, 1, 1, 1, 1, 1, 1, 0, 1, 1, 1, 1, 1, 1, 1, 1, 1, 1, 1, 1, 1, 1, 1, 1, 0, 0, 1, 1, 1, 1, 1, 0, 1, 1, 1, 1, 0, 0, 0, 1, 1, 1, 1, 1, 1, 1, 1, 1, 1, 1, 1, 1, 1, 1, 1, 1, 1, 1, 1, 1, 1, 1, 1, 1, 1, 1, 1, 1, 1, 1, 1, 1, 1, 1, 1, 1, 1, 1, 1, 1, 1, 1, 1, 1, 1, 1, 1, 1, 1, 1, 1, 1, 1, 1, 1, 1, 1, 1, 1, 1, 1, 1, 1, 1, 1, 1, 1, 1, 1, 1, 1, 1, 1, 1, 1, 1, 1, 1, 1, 1, 1, 1, 1, 1, 1, 1, 1, 1, 1, 1, 1, 1, 1, 1, 1, 1, 1, 1, 1, 1, 1, 1, 1, 1, 1, 1, 1, 1, 1, 1, 1, 1, 1, 1, 1, 1, 1, 1, 1, 1, 1, 1, 1, 1, 1, 1, 1, 1, 1, 1, 1, 1, 1, 1, 1, 1, 1, 1, 1, 1, 1, 1, 1, 1, 1, 1, 1, 1, 1, 1, 1, 1, 1, 1, 1, 1, 1, 1, 1, 1, 1, 1, 1, 1, 1, 1, 1, 1, 1, 1, 1, 1, 1, 1, 1, 1, 1, 1, 1, 1, 1, 1, 1, 1, 1, 1, 1, 1, 1, 1, 1, 1, 1, 1, 1, 1, 1, 1, 1, 1, 1, 1, 1, 1, 1, 1, 1, 1, 1, 1, 1, 1, 1, 1, 1, 1, 1, 1, 1, 1, 1, 1, 1, 1, 1, 1, 1, 1, 1, 1, 1, 1, 1, 1, 1, 1, 1, 1, 1, 1, 1, 1, 1, 1, 1, 1, 1, 1, 1, 1, 1, 1, 1, 1, 1, 1, 1, 1, 1, 1, 1, 1, 1, 1, 1, 1, 1, 1, 1, 0, 1, 1, 1, 1, 1, 1, 1, 1, 1, 1, 1, 1, 1, 1, 1, 1, 0, 1, 1, 1, 1, 1, 1, 1, 1, 1, 1, 1, 1, 1, 1, 1, 1, 0, 1, 1, 1, 1, 1, 1, 1, 1, 1, 1, 1, 1, 1, 1, 1, 1, 0, 1, 1, 1, 1, 1, 1, 1, 1, 1, 1, 1, 1, 1, 1, 1, 1, 0, 1, 1, 1, 1, 1, 1, 1, 1, 1, 1, 1, 1, 1, 1, 1, 1, 1, 1, 1, 1, 1, 1, 1, 1, 1, 1, 1, 1, 1, 1, 1, 1, 1, 1, 1, 1, 1, 1, 1, 1, 1, 1, 1, 1, 1, 1, 1, 1, 1, 1, 1, 1, 1, 1, 1, 1, 1, 1, 1, 1, 1, 1, 1, 1, 1, 1, 1, 1, 1, 1, 1, 1, 1, 1, 1, 1, 1, 1, 1, 1, 1, 1, 1, 1, 1, 1, 1, 1, 1, 1, 1, 1, 1, 1, 1, 1, 1, 1, 1, 1, 1, 1, 1, 1, 1, 1, 1, 1, 1, 1, 1, 1, 1, 1, 1, 1, 1, 1, 1, 1, 1, 1, 1, 1, 1, 1, 1, 1, 1, 1, 1, 1, 1, 1, 1, 1, 1, 1, 1, 1, 1, 1, 1, 1, 1, 1, 1, 1, 1, 1, 1, 1, 1, 1, 1, 1, 1, 1, 1, 1, 1, 1, 1, 1, 1, 1, 1, 1, 1, 1, 1, 1, 1, 1, 1, 1, 1, 1, 1, 1, 1, 1, 1, 1, 1, 1, 1, 1, 1, 1, 1, 1, 1, 1, 1, 1, 1, 1, 1, 1, 1, 1, 1, 1, 1, 1, 1, 1, 1, 1, 1, 1, 1, 1, 1, 1, 1, 1, 1, 1, 1, 1, 1, 1, 1, 1, 1, 1, 1, 1, 1, 1, 1, 1, 1, 1, 1, 1, 1, 1, 1, 1, 1, 1, 1, 1, 1, 1, 1, 1, 1, 1, 1, 1, 1, 1, 1, 1, 1, 1, 1, 1, 1, 1, 1, 1, 1, 1, 1, 1, 1, 1, 1, 1, 1, 1, 1, 1, 1, 1, 1, 1, 1, 1, 1, 1, 1, 1, 1, 1, 1, 1, 1, 1, 1, 1, 1, 1, 1, 1, 1, 1, 1, 1, 1, 1, 1, 1, 1, 1, 1, 1, 1, 1, 1, 1, 1, 1, 1, 1, 1, 1, 1, 1, 1, 1, 1, 1, 1, 1, 1, 1, 1, 1, 1, 1, 1, 1, 1, 1, 1, 1, 1, 1, 1, 1, 1, 1, 1, 1, 1, 1, 1, 1, 1, 1, 1, 1, 1, 1, 1, 1, 1, 1, 1, 1, 1, 1, 1, 1, 1, 1, 1, 1, 1, 1, 1, 1, 1, 1, 1, 1, 1, 1, 1, 1, 1, 1, 1, 1, 1, 1, 1, 1, 1, 1, 1, 1, 1, 1, 1, 1, 1, 1, 1, 1, 1, 1, 1, 1, 1, 1, 1, 1, 1, 1, 1, 1, 1, 1, 1, 1, 1, 1, 1, 1, 1, 1, 1, 1, 1, 1, 1, 1, 1, 1, 1, 1, 1, 1, 1, 1, 1, 1, 1, 1, 1, 1, 1, 1, 1, 1, 1, 1, 1, 1, 1, 1, 1, 1, 1, 1, 1, 1, 1, 1, 1, 1, 1, 1, 1, 1, 1, 1, 1, 1, 1, 1, 1, 1, 1, 1, 1, 1, 1, 1, 1, 1, 1, 1, 1, 1, 1, 1, 1, 1, 1, 1, 1, 1, 1, 1, 1, 1, 1, 1, 1, 1, 1, 1, 1, 1, 1, 1, 1, 1, 1, 1, 1, 1, 1, 1, 1, 1, 1, 1, 1, 1, 1, 1, 1, 1, 1, 1, 1, 1, 1, 1, 1, 1, 1, 1, 1, 1, 1, 1, 1, 1, 1, 1, 1, 1, 1, 1, 1, 1, 1, 1, 1, 1, 1, 1, 1, 1, 1, 1, 1, 1, 1, 1, 1, 1, 1, 1, 1, 1, 1, 1, 1, 1, 1, 1, 1, 1, 1, 1, 1, 1, 1, 1, 1, 1, 1, 1, 1, 1, 1, 1, 1, 1, 1, 1, 1, 1, 1, 1, 1, 1, 1, 1, 1, 1, 1, 1, 1, 1, 1, 1, 1, 1, 1, 1, 1, 1, 1, 1, 1, 1, 1, 1, 1, 1, 1, 1, 1, 1, 1, 1, 1, 1, 1, 1, 1, 1, 1, 1, 1, 1, 1, 1, 1, 1, 1, 1, 1, 1, 1, 1, 1, 1, 1, 1, 1, 1, 1, 1, 1, 1, 1, 1, 1, 1, 1, 1, 1, 1, 1, 1, 1, 1, 1, 1, 1, 1, 1, 1, 1, 1, 1, 1, 1, 1, 1, 1, 1, 1, 1, 1, 1, 1, 1, 1, 1, 1, 1, 1, 1, 1, 1, 1, 1, 1, 1, 1, 1, 1, 1, 1, 1, 1, 1, 1, 1, 1, 1, 1, 1, 1, 1, 1, 1, 1, 1, 1, 1, 1, 1, 1, 1, 1, 1, 1, 1, 1, 1, 1, 1, 1, 1, 1, 1, 1, 1, 1, 1, 1, 1, 1, 1, 1, 1, 1, 1, 1, 1, 1, 1, 1, 1, 1, 1, 1, 1, 1, 1, 1, 1, 1, 1, 1, 1, 1, 1, 1, 1, 1, 1, 1, 1, 1, 1, 1, 1, 1, 1, 1, 1, 1, 1, 1, 1, 1, 1, 1, 1, 1, 1, 1, 1, 1, 1, 1, 1, 1, 1, 1, 1, 1, 1, 1, 1, 1, 1, 1, 1, 1, 1, 1, 1, 1, 1, 1])
me_cube.materials.append(mat_material)
me_cube.use_remesh_preserve_volume = False
me_cube.use_remesh_preserve_attributes = False
me_cube.use_mirror_vertex_groups = False
me_cube.update()

# ---- objects
ob_cube = bpy.data.objects.new('Cube', me_cube)
ob_lamp = bpy.data.objects.new('Lamp', light_lamp)
ob_camera = bpy.data.objects.new('Camera', cam_camera)

# ---- transforms, parenting, visibility, modifiers, constraints
ob_cube.location = (0.0, 0.0, 0.0)
ob_cube.lock_rotations_4d = False
ob_cube.empty_display_type = 'ARROWS'
ob_cube.lineart.crease_threshold = 0.0
_m = ob_cube.modifiers.new('Auto Smooth', 'NODES')
_m.node_group = ng_auto_smooth
_gi = [s.identifier for s in ng_auto_smooth.interface.items_tree if s.item_type == 'SOCKET' and s.in_out == 'INPUT']
_m[_gi[1]] = 3.142  # Angle
ob_lamp.location = (4.076, 1.005, 5.904)
ob_lamp.rotation_euler = (0.6503, 0.05522, 1.866)
ob_lamp.lock_rotations_4d = False
ob_lamp.empty_display_type = 'ARROWS'
ob_lamp.color = (0.0, 0.0, 0.0, 0.0)
ob_lamp.lineart.crease_threshold = 0.0
ob_camera.location = (7.481, -6.508, 5.344)
ob_camera.rotation_euler = (1.109, 0.0, 0.8149)
ob_camera.lock_rotations_4d = False
ob_camera.empty_display_type = 'ARROWS'
ob_camera.color = (0.0, 0.0, 0.0, 0.0)
ob_camera.display_type = 'WIRE'
ob_camera.lineart.crease_threshold = 0.0

# ---- collection membership
col_collection_1.objects.link(ob_cube)
col_collection_1.objects.link(ob_lamp)
col_collection_1.objects.link(ob_camera)

# ---- scene / render settings (as saved in the file)
scene.camera = ob_camera
scene.frame_start = 1; scene.frame_end = 250; scene.frame_set(1)
scene.render.engine = 'BLENDER_EEVEE_NEXT'
scene.render.resolution_percentage = 50
scene.render.dither_intensity = 0.0
scene.cycles.use_denoising = False
scene.cycles.samples = 128
scene.cycles.sampling_pattern = 'TABULATED_SOBOL'
scene.cycles.use_adaptive_sampling = False
scene.cycles.use_light_tree = False
scene.cycles.blur_glossy = 0.0
scene.cycles.sample_clamp_indirect = 0.0
scene.view_settings.view_transform = 'Standard'
bpy.context.view_layer.update()
